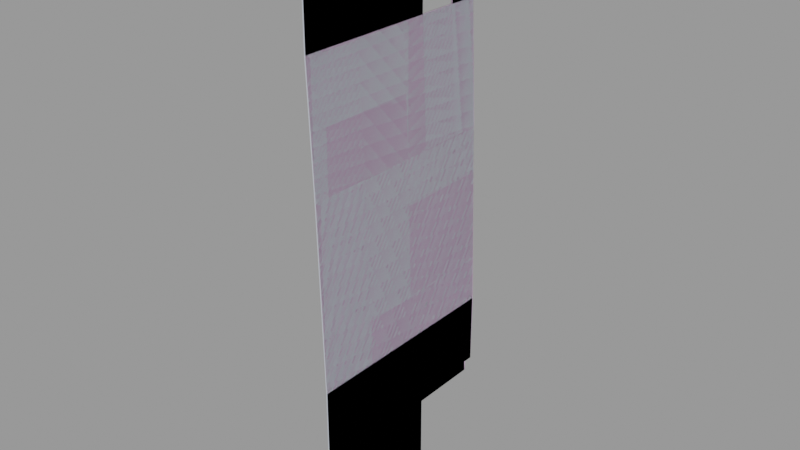 # Source: barn_tower001b.blend  (saved by Blender 2.92.15; exported with 4.5.12 LTS)
import bpy
from mathutils import Matrix  # noqa: F401  (used for matrix-valued properties, if any)

bpy.ops.wm.read_factory_settings(use_empty=True)
scene = bpy.context.scene
scene.name = 'barn_tower001b.qc'

# ---- collections
col_barn_tower001b = bpy.data.collections.new('barn_tower001b'); scene.collection.children.link(col_barn_tower001b)

# ---- materials (node trees are filled in below, after node groups)
mat_grain_elevator_facade_14b = bpy.data.materials.new('grain_elevator_facade_14b')
mat_grain_elevator_facade_14b.use_transparent_shadow = False
mat_grain_elevator_facade_14b.diffuse_color = (0.6099, 0.6505, 0.7317, 1.0)
mat_phy = bpy.data.materials.new('  phy')
mat_phy.use_transparent_shadow = False
mat_phy.diffuse_color = (0.6038, 0.4325, 0.6184, 1.0)

# ---- material node trees

# ---- meshes
me_barn_tower001b_reference = bpy.data.meshes.new('barn_tower001b_reference')
me_barn_tower001b_reference.from_pydata([(140.0, 168.0, -448.0), (148.0, 168.0, -448.0), (140.0, 58.0, -448.0), (148.0, 58.0, -448.0), (145.9, 168.0, -376.0), (146.0, 168.0, -432.0), (146.0, 56.01, -432.0), (145.8, 168.0, -320.0), (145.9, 56.01, -320.0), (143.9, 168.0, -248.0), (145.9, 56.01, -376.0), (146.0, 0.009056, -432.0), (146.0, 0.009054, -376.0), (146.0, -55.99, -432.0), (146.0, -55.99, -376.0), (146.0, -103.0, -432.0), (146.0, -103.0, -376.0), (146.0, -150.0, -432.0), (146.0, -150.0, -376.0), (146.0, -150.0, -320.0), (146.0, -103.0, -320.0), (138.0, -150.0, -32.0), (138.0, -103.0, -32.0), (146.0, -55.99, -320.0), (138.0, -55.99, -32.0), (145.9, 0.009051, -320.0), (138.0, 72.0, -32.0), (141.9, 168.0, -176.0), (138.0, 136.0, -32.0), (138.0, 168.0, -32.0), (132.0, 136.0, 320.0), (132.0, 72.0, 320.0), (132.0, 72.0, 256.0), (132.0, 136.0, 256.0), (132.0, 184.0, 264.0), (132.0, 184.0, 160.0), (132.0, 136.0, 160.0), (132.0, 32.84, 320.0), (132.0, 168.0, 320.0), (132.0, 184.0, 308.0), (132.0, 184.0, 320.0), (132.0, 32.84, 160.0), (132.0, 72.0, 160.0), (132.0, 32.84, 256.7), (132.0, -55.99, 258.3), (132.0, -55.99, 320.0), (132.0, -126.5, 259.6), (132.0, -126.5, 320.0), (132.0, -143.0, 259.9), (132.0, -143.0, 320.0), (132.0, -152.0, 260.0), (132.0, -152.0, 320.0), (132.0, -55.99, 160.0), (132.0, -126.5, 160.0), (132.0, -143.0, 160.0), (132.0, -152.0, 160.0), (130.1, 168.0, 160.0), (134.0, 168.0, 64.0), (130.0, 136.0, 160.0), (130.0, 72.0, 160.0), (130.0, -55.99, 160.0), (130.0, -103.0, 160.0), (130.0, -150.0, 160.0), (148.0, -55.99, -512.0), (148.0, -55.99, -480.0), (148.0, -126.5, -480.0), (148.0, 32.84, -512.0), (148.0, 32.84, -480.0), (148.0, -152.0, -448.0), (148.0, -152.0, -480.0), (148.0, -143.0, -448.0), (148.0, -143.0, -480.0), (148.0, -126.5, -448.0), (148.0, -55.99, -448.0), (148.0, 32.84, -448.0), (148.0, 58.0, -480.0), (148.0, 58.0, -512.0), (148.0, 58.0, -544.0), (148.0, 32.84, -544.0), (148.0, 58.0, -576.0), (148.0, 32.84, -576.0), (148.0, -55.99, -544.0), (148.0, -55.99, -576.0), (148.0, -152.0, -512.0), (148.0, -126.5, -544.0), (148.0, -126.5, -576.0), (148.0, -143.0, -576.0), (148.0, -143.0, -544.0), (148.0, -152.0, -576.0), (148.0, -152.0, -544.0), (148.0, -143.0, -512.0), (148.0, -126.5, -512.0), (140.0, -135.6, -448.0), (140.0, -144.0, -448.0), (140.0, -144.0, -432.0), (140.0, -135.6, -432.0), (140.0, -120.5, -448.0), (140.0, -120.5, -432.0), (140.0, -98.99, -448.0), (140.0, -98.99, -432.0), (140.0, -55.99, -448.0), (140.0, -55.99, -432.0), (140.0, -11.57, -448.0), (140.0, -11.57, -432.0), (140.0, 32.84, -448.0), (140.0, 0.009057, -432.0), (140.0, 32.84, -432.0), (140.0, 58.0, -432.0), (140.0, 168.0, -432.0), (140.0, -98.99, -480.0), (140.0, -144.0, -480.0), (140.0, -135.6, -480.0), (140.0, -120.5, -480.0), (140.0, -120.5, -512.0), (140.0, -98.99, -512.0), (140.0, -120.5, -544.0), (140.0, -98.99, -544.0), (140.0, -120.5, -576.0), (140.0, -98.99, -576.0), (140.0, -55.99, -544.0), (140.0, -55.99, -576.0), (140.0, -11.57, -576.0), (140.0, -11.57, -544.0), (140.0, 32.84, -576.0), (140.0, 32.84, -544.0), (140.0, -144.0, -512.0), (140.0, -135.6, -512.0), (140.0, -135.6, -544.0), (140.0, -135.6, -576.0), (140.0, -144.0, -544.0), (140.0, -144.0, -576.0), (140.0, 58.0, -576.0), (140.0, 58.0, -544.0), (140.0, 58.0, -512.0), (140.0, 32.84, -512.0), (140.0, 58.0, -480.0), (140.0, 32.84, -480.0), (140.0, -11.57, -480.0), (140.0, -55.99, -480.0), (140.0, -55.99, -512.0), (140.0, -11.57, -512.0), (148.0, -55.99, -432.0), (148.0, -55.99, -379.0), (148.0, -103.0, -432.0), (148.0, -11.57, -432.0), (148.0, 32.84, -379.0), (148.0, 32.84, -432.0), (148.0, 58.0, -432.0), (148.0, 184.0, -379.0), (148.0, 168.0, -432.0), (148.0, 184.0, -432.0), (148.0, 184.0, -320.0), (148.0, 32.84, -320.0), (148.0, -126.5, -432.0), (148.0, -126.5, -379.0), (148.0, -143.0, -432.0), (148.0, -55.99, -320.0), (146.0, 32.84, -248.0), (146.0, 184.0, -248.0), (142.0, 184.0, -104.0), (142.0, 32.84, -104.0), (140.0, 136.0, -32.0), (140.0, 72.0, -32.0), (140.0, 32.84, -32.0), (142.0, -55.99, -104.0), (140.0, -55.99, -32.0), (142.0, -126.5, -104.0), (140.0, -126.5, -32.0), (142.0, -143.0, -104.0), (140.0, 184.0, -32.0), (140.0, -143.0, -32.0), (140.0, -152.0, -32.0), (142.0, -152.0, -104.0), (146.0, -152.0, -248.0), (146.0, -143.0, -248.0), (148.0, -152.0, -320.0), (148.0, -143.0, -320.0), (148.0, -143.0, -379.0), (148.0, -126.5, -320.0), (146.0, -55.99, -248.0), (146.0, -126.5, -248.0), (148.0, -152.0, -432.0), (148.0, -152.0, -379.0), (130.0, 72.0, 256.0), (130.0, 72.0, 264.0), (130.0, 136.0, 256.0), (130.0, 136.0, 264.0), (130.0, 136.0, 308.0), (130.0, 72.0, 308.0), (130.0, -55.99, 264.0), (130.0, -55.99, 308.0), (130.0, -55.99, 320.0), (130.0, 72.0, 320.0), (130.0, 136.0, 320.0), (130.0, 168.0, 320.0), (130.0, 168.0, 308.0), (130.0, 168.0, 264.0), (130.0, 168.0, 256.0), (130.0, -103.0, 320.0), (130.0, -55.99, 256.0), (130.0, -103.0, 256.0), (130.0, -103.0, 264.0), (130.0, -103.0, 308.0), (130.0, -150.0, 320.0), (130.0, -150.0, 308.0), (130.0, -150.0, 264.0), (130.0, -150.0, 256.0), (136.0, 184.0, 64.0), (136.0, -152.0, 64.0), (136.0, -143.0, 64.0), (136.0, -126.5, 64.0), (136.0, -55.99, 64.0), (136.0, 32.84, 64.0), (136.0, 72.0, 64.0), (136.0, 136.0, 64.0)], [], [(0, 1, 2), (1, 3, 2), (4, 5, 6), (7, 8, 9), (7, 4, 8), (4, 10, 8), (10, 4, 6), (10, 6, 11), (12, 10, 11), (12, 11, 13), (14, 12, 13), (14, 13, 15), (16, 14, 15), (16, 15, 17), (18, 16, 17), (16, 18, 19), (20, 16, 19), (20, 19, 21), (22, 20, 21), (23, 20, 22), (24, 23, 22), (8, 10, 25), (10, 12, 25), (25, 12, 23), (12, 14, 23), (23, 14, 20), (14, 16, 20), (23, 24, 25), (24, 26, 25), (25, 26, 8), (8, 26, 9), (9, 26, 27), (27, 26, 28), (29, 27, 28), (30, 31, 32), (33, 30, 32), (33, 34, 30), (34, 33, 35), (33, 36, 35), (31, 37, 32), (30, 34, 38), (38, 34, 39), (40, 38, 39), (32, 41, 42), (43, 41, 32), (37, 43, 32), (43, 37, 44), (37, 45, 44), (44, 45, 46), (45, 47, 46), (46, 47, 48), (47, 49, 48), (48, 49, 50), (49, 51, 50), (41, 43, 52), (43, 44, 52), (52, 44, 53), (44, 46, 53), (53, 46, 54), (46, 48, 54), (54, 48, 55), (48, 50, 55), (56, 57, 58), (29, 58, 57), (28, 58, 29), (58, 28, 59), (28, 26, 59), (59, 26, 60), (26, 24, 60), (60, 24, 61), (24, 22, 61), (61, 22, 62), (22, 21, 62), (63, 64, 65), (63, 66, 64), (66, 67, 64), (68, 69, 70), (69, 71, 70), (70, 71, 72), (71, 65, 72), (73, 72, 65), (64, 73, 65), (74, 73, 64), (67, 74, 64), (74, 67, 3), (67, 75, 3), (67, 66, 75), (66, 76, 75), (76, 66, 77), (66, 78, 77), (77, 78, 79), (78, 80, 79), (80, 78, 81), (82, 80, 81), (69, 83, 71), (82, 81, 84), (85, 82, 84), (85, 84, 86), (84, 87, 86), (86, 87, 88), (87, 89, 88), (89, 87, 83), (87, 90, 83), (83, 90, 71), (71, 90, 65), (90, 91, 65), (91, 63, 65), (63, 91, 84), (81, 63, 84), (66, 63, 81), (78, 66, 81), (87, 84, 90), (84, 91, 90), (92, 93, 94), (95, 92, 94), (96, 92, 95), (97, 96, 95), (98, 96, 97), (99, 98, 97), (100, 98, 99), (101, 100, 99), (102, 100, 101), (103, 102, 101), (102, 103, 104), (104, 103, 105), (106, 104, 105), (2, 104, 106), (107, 2, 106), (2, 107, 108), (0, 2, 108), (98, 100, 109), (93, 92, 110), (92, 111, 110), (92, 96, 111), (96, 112, 111), (96, 98, 112), (98, 109, 112), (112, 109, 113), (109, 114, 113), (113, 114, 115), (114, 116, 115), (115, 116, 117), (116, 118, 117), (116, 119, 118), (119, 120, 118), (120, 119, 121), (119, 122, 121), (121, 122, 123), (122, 124, 123), (110, 111, 125), (111, 126, 125), (111, 112, 126), (112, 113, 126), (126, 113, 127), (113, 115, 127), (127, 115, 128), (115, 117, 128), (125, 126, 129), (126, 127, 129), (129, 127, 130), (127, 128, 130), (123, 124, 131), (124, 132, 131), (132, 124, 133), (124, 134, 133), (133, 134, 135), (134, 136, 135), (135, 136, 2), (136, 104, 2), (136, 137, 104), (137, 102, 104), (102, 137, 100), (137, 138, 100), (100, 138, 109), (109, 138, 114), (138, 139, 114), (114, 139, 116), (139, 119, 116), (119, 139, 140), (122, 119, 140), (122, 140, 134), (124, 122, 134), (134, 140, 136), (140, 137, 136), (137, 140, 138), (140, 139, 138), (141, 142, 143), (144, 142, 141), (145, 142, 144), (146, 145, 144), (147, 145, 146), (145, 147, 148), (148, 147, 149), (148, 149, 150), (151, 152, 148), (152, 145, 148), (145, 152, 142), (153, 154, 155), (143, 154, 153), (142, 154, 143), (142, 156, 154), (152, 156, 142), (152, 157, 156), (157, 152, 151), (158, 157, 151), (158, 159, 157), (159, 160, 157), (159, 161, 160), (161, 162, 160), (162, 163, 160), (160, 163, 164), (163, 165, 164), (164, 165, 166), (165, 167, 166), (168, 166, 167), (169, 161, 159), (170, 168, 167), (168, 170, 171), (172, 168, 171), (172, 173, 168), (173, 174, 168), (174, 173, 175), (176, 174, 175), (177, 176, 175), (176, 177, 178), (177, 154, 178), (156, 178, 154), (156, 179, 178), (157, 179, 156), (157, 160, 179), (160, 164, 179), (179, 164, 180), (164, 166, 180), (180, 166, 168), (174, 180, 168), (180, 174, 176), (178, 180, 176), (179, 180, 178), (154, 177, 155), (155, 177, 181), (177, 182, 181), (182, 177, 175), (183, 184, 185), (184, 186, 185), (186, 184, 187), (184, 188, 187), (189, 190, 184), (190, 188, 184), (188, 190, 191), (192, 188, 191), (188, 192, 193), (187, 188, 193), (193, 194, 187), (194, 195, 187), (187, 195, 186), (195, 196, 186), (186, 196, 185), (196, 197, 185), (185, 197, 58), (197, 56, 58), (191, 190, 198), (189, 199, 200), (201, 189, 200), (190, 189, 201), (202, 190, 201), (190, 202, 198), (198, 202, 203), (202, 204, 203), (204, 202, 205), (202, 201, 205), (205, 201, 206), (201, 200, 206), (206, 200, 62), (200, 61, 62), (200, 199, 61), (199, 60, 61), (60, 199, 59), (199, 183, 59), (199, 189, 183), (189, 184, 183), (35, 36, 207), (55, 208, 54), (208, 209, 54), (54, 209, 53), (209, 210, 53), (52, 53, 210), (211, 52, 210), (41, 52, 211), (212, 41, 211), (41, 212, 42), (212, 213, 42), (42, 213, 36), (213, 214, 36), (36, 214, 207), (207, 214, 169), (214, 161, 169), (214, 213, 161), (213, 162, 161), (213, 212, 162), (212, 163, 162), (163, 212, 165), (212, 211, 165), (165, 211, 167), (211, 210, 167), (167, 210, 170), (210, 209, 170), (170, 209, 171), (209, 208, 171), (5, 108, 107), (6, 5, 107), (107, 106, 6), (6, 106, 11), (106, 105, 11), (105, 103, 11), (11, 103, 101), (13, 11, 101), (13, 101, 99), (15, 13, 99), (15, 99, 97), (95, 15, 97), (94, 15, 95), (17, 15, 94), (3, 75, 2), (75, 135, 2), (75, 76, 135), (76, 133, 135), (133, 76, 132), (76, 77, 132), (132, 77, 131), (77, 79, 131), (149, 147, 1), (147, 3, 1), (3, 147, 74), (147, 146, 74), (74, 146, 73), (146, 144, 73), (144, 141, 73), (73, 141, 72), (141, 143, 72), (143, 153, 72), (72, 153, 70), (153, 155, 70), (155, 181, 70), (70, 181, 68)])
me_barn_tower001b_reference.polygons.foreach_set('use_smooth', [True] * 344)
_k = set([(0, 2), (1, 2), (1, 3), (2, 3), (2, 135), (3, 75), (5, 6), (6, 11), (11, 13), (13, 15), (15, 17), (28, 58), (56, 58), (75, 76), (76, 77), (77, 79), (77, 131), (78, 79), (92, 94), (94, 95), (95, 97), (97, 99), (99, 101), (101, 103), (103, 105), (105, 106), (106, 107), (107, 108), (131, 132), (132, 133), (133, 135)])
me_barn_tower001b_reference.attributes.new('sharp_edge', 'BOOLEAN', 'EDGE').data.foreach_set('value', [ (min(e.vertices), max(e.vertices)) in _k for e in me_barn_tower001b_reference.edges])
_uv = me_barn_tower001b_reference.uv_layers.new(name='UVMap')
_uv.uv.foreach_set('vector', [10.0, -7.5, 10.0, -8.0, 3.0, -7.5, 10.0, -8.0, 3.0, -8.0, 3.0, -7.5, -0.5, -0.7188, -0.5, -0.9375, -0.06252, -0.9375, -0.5, -0.5, -0.06252, -0.5, -0.5, -0.2188, -0.5, -0.5, -0.5, -0.7188, -0.06252, -0.5, -0.5, -0.7188, -0.06252, -0.7188, -0.06252, -0.5, -0.06252, -0.7188, -0.5, -0.7188, -0.06252, -0.9375, -0.06252, -0.7188, -0.06252, -0.9375, 0.1562, -0.9375, 0.1562, -0.7188, -0.06252, -0.7188, 0.1562, -0.9375, 0.1562, -0.7188, 0.1562, -0.9375, 0.375, -0.9375, 0.375, -0.7188, 0.1562, -0.7188, 0.375, -0.9375, 0.375, -0.7188, 0.375, -0.9375, 0.5586, -0.9375, 0.5586, -0.7188, 0.375, -0.7188, 0.5586, -0.9375, 0.5586, -0.7188, 0.5586, -0.9375, 0.7422, -0.9375, 0.7422, -0.7188, 0.5586, -0.7188, 0.7422, -0.9375, 0.5586, -0.7188, 0.7422, -0.7188, 0.7422, -0.5, 0.5586, -0.5, 0.5586, -0.7188, 0.7422, -0.5, 0.5586, -0.5, 0.7422, -0.5, 0.7422, 0.625, 0.5586, 0.625, 0.5586, -0.5, 0.7422, 0.625, 0.375, -0.5, 0.5586, -0.5, 0.5586, 0.625, 0.375, 0.625, 0.375, -0.5, 0.5586, 0.625, -0.06252, -0.5, -0.06252, -0.7188, 0.1562, -0.5, -0.06252, -0.7188, 0.1562, -0.7188, 0.1562, -0.5, 0.1562, -0.5, 0.1562, -0.7188, 0.375, -0.5, 0.1562, -0.7188, 0.375, -0.7188, 0.375, -0.5, 0.375, -0.5, 0.375, -0.7188, 0.5586, -0.5, 0.375, -0.7188, 0.5586, -0.7188, 0.5586, -0.5, 0.375, -0.5, 0.375, 0.625, 0.1562, -0.5, 0.375, 0.625, -0.125, 0.625, 0.1562, -0.5, 0.1562, -0.5, -0.125, 0.625, -0.06252, -0.5, -0.06252, -0.5, -0.125, 0.625, -0.5, -0.2188, -0.5, -0.2188, -0.125, 0.625, -0.5, 0.0625, -0.5, 0.0625, -0.125, 0.625, -0.375, 0.625, -0.5, 0.625, -0.5, 0.0625, -0.375, 0.625, -0.375, 1.688, -0.125, 1.688, -0.125, 1.445, -0.375, 1.438, -0.375, 1.688, -0.125, 1.445, -0.375, 1.438, -0.5625, 1.469, -0.375, 1.688, -0.5625, 1.469, -0.375, 1.438, -0.5625, 1.062, -0.375, 1.438, -0.375, 1.062, -0.5625, 1.062, -0.125, 1.688, 0.02796, 1.688, -0.125, 1.445, -0.375, 1.688, -0.5625, 1.469, -0.5, 1.688, -0.5, 1.688, -0.5625, 1.469, -0.5625, 1.641, -0.5625, 1.688, -0.5, 1.688, -0.5625, 1.641, -0.125, 1.445, 0.02796, 1.062, -0.125, 1.062, 0.02796, 1.447, 0.02796, 1.062, -0.125, 1.445, 0.02796, 1.688, 0.02796, 1.447, -0.125, 1.445, 0.02796, 1.447, 0.02796, 1.688, 0.375, 1.45, 0.02796, 1.688, 0.375, 1.688, 0.375, 1.45, 0.375, 1.45, 0.375, 1.688, 0.6504, 1.452, 0.375, 1.688, 0.6504, 1.688, 0.6504, 1.452, 0.6504, 1.452, 0.6504, 1.688, 0.7147, 1.453, 0.6504, 1.688, 0.7147, 1.688, 0.7147, 1.453, 0.7147, 1.453, 0.7147, 1.688, 0.7422, 1.453, 0.7147, 1.688, 0.7422, 1.688, 0.7422, 1.453, 0.02796, 1.062, 0.02796, 1.447, 0.375, 1.062, 0.02796, 1.447, 0.375, 1.45, 0.375, 1.062, 0.375, 1.062, 0.375, 1.45, 0.6504, 1.062, 0.375, 1.45, 0.6504, 1.452, 0.6504, 1.062, 0.6504, 1.062, 0.6504, 1.452, 0.7147, 1.062, 0.6504, 1.452, 0.7147, 1.453, 0.7147, 1.062, 0.7147, 1.062, 0.7147, 1.453, 0.7422, 1.062, 0.7147, 1.453, 0.7422, 1.453, 0.7422, 1.062, -0.5, 0.8125, -0.5, 0.4375, -0.375, 0.8125, -0.5, 0.0625, -0.375, 0.8125, -0.5, 0.4375, -0.375, 0.0625, -0.375, 0.8125, -0.5, 0.0625, -0.375, 0.8125, -0.375, 0.0625, -0.125, 0.8125, -0.375, 0.0625, -0.125, 0.0625, -0.125, 0.8125, -0.125, 0.8125, -0.125, 0.0625, 0.375, 0.8125, -0.125, 0.0625, 0.375, 0.0625, 0.375, 0.8125, 0.375, 0.8125, 0.375, 0.0625, 0.5586, 0.8125, 0.375, 0.0625, 0.5586, 0.0625, 0.5586, 0.8125, 0.5586, 0.8125, 0.5586, 0.0625, 0.7422, 0.8125, 0.5586, 0.0625, 0.7422, 0.0625, 0.7422, 0.8125, -0.6172, -1.75, -0.6172, -1.625, -0.3418, -1.625, -0.6172, -1.75, -0.9642, -1.75, -0.6172, -1.625, -0.9642, -1.75, -0.9642, -1.625, -0.6172, -1.625, -0.25, -1.5, -0.25, -1.625, -0.2775, -1.5, -0.25, -1.625, -0.2775, -1.625, -0.2775, -1.5, -0.2775, -1.5, -0.2775, -1.625, -0.3418, -1.5, -0.2775, -1.625, -0.3418, -1.625, -0.3418, -1.5, -0.6172, -1.5, -0.3418, -1.5, -0.3418, -1.625, -0.6172, -1.625, -0.6172, -1.5, -0.3418, -1.625, -0.9642, -1.5, -0.6172, -1.5, -0.6172, -1.625, -0.9642, -1.625, -0.9642, -1.5, -0.6172, -1.625, -0.9642, -1.5, -0.9642, -1.625, -1.062, -1.5, -0.9642, -1.625, -1.062, -1.625, -1.062, -1.5, -0.9642, -1.625, -0.9642, -1.75, -1.062, -1.625, -0.9642, -1.75, -1.062, -1.75, -1.062, -1.625, -1.062, -1.75, -0.9642, -1.75, -1.062, -1.875, -0.9642, -1.75, -0.9642, -1.875, -1.062, -1.875, -1.062, -1.875, -0.9642, -1.875, -1.062, -2.0, -0.9642, -1.875, -0.9642, -2.0, -1.062, -2.0, -0.9642, -2.0, -0.9642, -1.875, -0.6172, -1.875, -0.6172, -2.0, -0.9642, -2.0, -0.6172, -1.875, -0.25, -1.625, -0.25, -1.75, -0.2775, -1.625, -0.6172, -2.0, -0.6172, -1.875, -0.3418, -1.875, -0.3418, -2.0, -0.6172, -2.0, -0.3418, -1.875, -0.3418, -2.0, -0.3418, -1.875, -0.2775, -2.0, -0.3418, -1.875, -0.2775, -1.875, -0.2775, -2.0, -0.2775, -2.0, -0.2775, -1.875, -0.25, -2.0, -0.2775, -1.875, -0.25, -1.875, -0.25, -2.0, -0.25, -1.875, -0.2775, -1.875, -0.25, -1.75, -0.2775, -1.875, -0.2775, -1.75, -0.25, -1.75, -0.25, -1.75, -0.2775, -1.75, -0.2775, -1.625, -0.2775, -1.625, -0.2775, -1.75, -0.3418, -1.625, -0.2775, -1.75, -0.3418, -1.75, -0.3418, -1.625, -0.3418, -1.75, -0.6172, -1.75, -0.3418, -1.625, -0.6172, -1.75, -0.3418, -1.75, -0.3418, -1.875, -0.6172, -1.875, -0.6172, -1.75, -0.3418, -1.875, -0.9642, -1.75, -0.6172, -1.75, -0.6172, -1.875, -0.9642, -1.875, -0.9642, -1.75, -0.6172, -1.875, -0.2775, -1.875, -0.3418, -1.875, -0.2775, -1.75, -0.3418, -1.875, -0.3418, -1.75, -0.2775, -1.75, 0.3064, -1.75, 0.2812, -1.75, 0.2812, -1.688, 0.3064, -1.688, 0.3064, -1.75, 0.2812, -1.688, 0.3652, -1.75, 0.3064, -1.75, 0.3064, -1.688, 0.3652, -1.688, 0.3652, -1.75, 0.3064, -1.688, 0.4492, -1.75, 0.3652, -1.75, 0.3652, -1.688, 0.4492, -1.688, 0.4492, -1.75, 0.3652, -1.688, 0.6172, -1.75, 0.4492, -1.75, 0.4492, -1.688, 0.6172, -1.688, 0.6172, -1.75, 0.4492, -1.688, 0.7907, -1.75, 0.6172, -1.75, 0.6172, -1.688, 0.7907, -1.688, 0.7907, -1.75, 0.6172, -1.688, 0.7907, -1.75, 0.7907, -1.688, 0.9642, -1.75, 0.9642, -1.75, 0.7907, -1.688, 0.836, -1.688, 0.9642, -1.688, 0.9642, -1.75, 0.836, -1.688, 1.062, -1.75, 0.9642, -1.75, 0.9642, -1.688, 1.062, -1.688, 1.062, -1.75, 0.9642, -1.688, 1.062, -1.75, 1.062, -1.688, 1.5, -1.688, 1.5, -1.75, 1.062, -1.75, 1.5, -1.688, -0.1984, -1.5, -0.3666, -1.5, -0.1984, -1.625, -0.03014, -1.5, -0.05536, -1.5, -0.03014, -1.625, -0.05536, -1.5, -0.05536, -1.625, -0.03014, -1.625, -0.05536, -1.5, -0.1143, -1.5, -0.05536, -1.625, -0.1143, -1.5, -0.1143, -1.625, -0.05536, -1.625, -0.1143, -1.5, -0.1984, -1.5, -0.1143, -1.625, -0.1984, -1.5, -0.1984, -1.625, -0.1143, -1.625, -0.1143, -1.625, -0.1984, -1.625, -0.1143, -1.75, -0.1984, -1.625, -0.1984, -1.75, -0.1143, -1.75, -0.1143, -1.75, -0.1984, -1.75, -0.1143, -1.875, -0.1984, -1.75, -0.1984, -1.875, -0.1143, -1.875, -0.1143, -1.875, -0.1984, -1.875, -0.1143, -2.0, -0.1984, -1.875, -0.1984, -2.0, -0.1143, -2.0, -0.1984, -1.875, -0.3666, -1.875, -0.1984, -2.0, -0.3666, -1.875, -0.3666, -2.0, -0.1984, -2.0, -0.3666, -2.0, -0.3666, -1.875, -0.5403, -2.0, -0.3666, -1.875, -0.5403, -1.875, -0.5403, -2.0, -0.5403, -2.0, -0.5403, -1.875, -0.7141, -2.0, -0.5403, -1.875, -0.7141, -1.875, -0.7141, -2.0, -0.03014, -1.625, -0.05536, -1.625, -0.03014, -1.75, -0.05536, -1.625, -0.05536, -1.75, -0.03014, -1.75, -0.05536, -1.625, -0.1143, -1.625, -0.05536, -1.75, -0.1143, -1.625, -0.1143, -1.75, -0.05536, -1.75, -0.05536, -1.75, -0.1143, -1.75, -0.05536, -1.875, -0.1143, -1.75, -0.1143, -1.875, -0.05536, -1.875, -0.05536, -1.875, -0.1143, -1.875, -0.05536, -2.0, -0.1143, -1.875, -0.1143, -2.0, -0.05536, -2.0, -0.03014, -1.75, -0.05536, -1.75, -0.03014, -1.875, -0.05536, -1.75, -0.05536, -1.875, -0.03014, -1.875, -0.03014, -1.875, -0.05536, -1.875, -0.03014, -2.0, -0.05536, -1.875, -0.05536, -2.0, -0.03014, -2.0, -0.7141, -2.0, -0.7141, -1.875, -0.8125, -2.0, -0.7141, -1.875, -0.8125, -1.875, -0.8125, -2.0, -0.8125, -1.875, -0.7141, -1.875, -0.8125, -1.75, -0.7141, -1.875, -0.7141, -1.75, -0.8125, -1.75, -0.8125, -1.75, -0.7141, -1.75, -0.8125, -1.625, -0.7141, -1.75, -0.7141, -1.625, -0.8125, -1.625, -0.8125, -1.625, -0.7141, -1.625, -0.8125, -1.5, -0.7141, -1.625, -0.7141, -1.5, -0.8125, -1.5, -0.7141, -1.625, -0.5403, -1.625, -0.7141, -1.5, -0.5403, -1.625, -0.5403, -1.5, -0.7141, -1.5, -0.5403, -1.5, -0.5403, -1.625, -0.3666, -1.5, -0.5403, -1.625, -0.3666, -1.625, -0.3666, -1.5, -0.3666, -1.5, -0.3666, -1.625, -0.1984, -1.625, -0.1984, -1.625, -0.3666, -1.625, -0.1984, -1.75, -0.3666, -1.625, -0.3666, -1.75, -0.1984, -1.75, -0.1984, -1.75, -0.3666, -1.75, -0.1984, -1.875, -0.3666, -1.75, -0.3666, -1.875, -0.1984, -1.875, -0.3666, -1.875, -0.3666, -1.75, -0.5403, -1.75, -0.5403, -1.875, -0.3666, -1.875, -0.5403, -1.75, -0.5403, -1.875, -0.5403, -1.75, -0.7141, -1.75, -0.7141, -1.875, -0.5403, -1.875, -0.7141, -1.75, -0.7141, -1.75, -0.5403, -1.75, -0.7141, -1.625, -0.5403, -1.75, -0.5403, -1.625, -0.7141, -1.625, -0.5403, -1.625, -0.5403, -1.75, -0.3666, -1.625, -0.5403, -1.75, -0.3666, -1.75, -0.3666, -1.625, 0.375, -0.9375, 0.375, -0.7304, 0.5586, -0.9375, 0.2015, -0.9375, 0.375, -0.7304, 0.375, -0.9375, 0.02796, -0.7304, 0.375, -0.7304, 0.2015, -0.9375, 0.02796, -0.9375, 0.02796, -0.7304, 0.2015, -0.9375, -0.07031, -0.9375, 0.02796, -0.7304, 0.02796, -0.9375, 0.02796, -0.7304, -0.07031, -0.9375, -0.5625, -0.7304, -0.5625, -0.7304, -0.07031, -0.9375, -0.5, -0.9375, -0.5625, -0.7304, -0.5, -0.9375, -0.5625, -0.9375, -0.5625, -0.5, 0.02796, -0.5, -0.5625, -0.7304, 0.02796, -0.5, 0.02796, -0.7304, -0.5625, -0.7304, 0.02796, -0.7304, 0.02796, -0.5, 0.375, -0.7304, 0.6504, -0.9375, 0.6504, -0.7304, 0.7147, -0.9375, 0.5586, -0.9375, 0.6504, -0.7304, 0.6504, -0.9375, 0.375, -0.7304, 0.6504, -0.7304, 0.5586, -0.9375, 0.375, -0.7304, 0.375, -0.5, 0.6504, -0.7304, 0.02796, -0.5, 0.375, -0.5, 0.375, -0.7304, 0.02796, -0.5, 0.02796, -0.2188, 0.375, -0.5, 0.02796, -0.2188, 0.02796, -0.5, -0.5625, -0.5, -0.5625, -0.2188, 0.02796, -0.2188, -0.5625, -0.5, -0.5625, -0.2188, -0.5625, 0.3438, 0.02796, -0.2188, -0.5625, 0.3438, 0.02796, 0.3438, 0.02796, -0.2188, -0.5625, 0.3438, -0.375, 0.625, 0.02796, 0.3438, -0.375, 0.625, -0.125, 0.625, 0.02796, 0.3438, -0.125, 0.625, 0.02796, 0.625, 0.02796, 0.3438, 0.02796, 0.3438, 0.02796, 0.625, 0.375, 0.3438, 0.02796, 0.625, 0.375, 0.625, 0.375, 0.3438, 0.375, 0.3438, 0.375, 0.625, 0.6504, 0.3438, 0.375, 0.625, 0.6504, 0.625, 0.6504, 0.3438, 0.7147, 0.3438, 0.6504, 0.3438, 0.6504, 0.625, -0.5625, 0.625, -0.375, 0.625, -0.5625, 0.3438, 0.7147, 0.625, 0.7147, 0.3438, 0.6504, 0.625, 0.7147, 0.3438, 0.7147, 0.625, 0.7422, 0.625, 0.7422, 0.3438, 0.7147, 0.3438, 0.7422, 0.625, 0.7422, 0.3438, 0.7422, -0.2188, 0.7147, 0.3438, 0.7422, -0.2188, 0.7147, -0.2188, 0.7147, 0.3438, 0.7147, -0.2188, 0.7422, -0.2188, 0.7422, -0.5, 0.7147, -0.5, 0.7147, -0.2188, 0.7422, -0.5, 0.7147, -0.7304, 0.7147, -0.5, 0.7422, -0.5, 0.7147, -0.5, 0.7147, -0.7304, 0.6504, -0.5, 0.7147, -0.7304, 0.6504, -0.7304, 0.6504, -0.5, 0.375, -0.5, 0.6504, -0.5, 0.6504, -0.7304, 0.375, -0.5, 0.375, -0.2188, 0.6504, -0.5, 0.02796, -0.2188, 0.375, -0.2188, 0.375, -0.5, 0.02796, -0.2188, 0.02796, 0.3438, 0.375, -0.2188, 0.02796, 0.3438, 0.375, 0.3438, 0.375, -0.2188, 0.375, -0.2188, 0.375, 0.3438, 0.6504, -0.2188, 0.375, 0.3438, 0.6504, 0.3438, 0.6504, -0.2188, 0.6504, -0.2188, 0.6504, 0.3438, 0.7147, 0.3438, 0.7147, -0.2188, 0.6504, -0.2188, 0.7147, 0.3438, 0.6504, -0.2188, 0.7147, -0.2188, 0.7147, -0.5, 0.6504, -0.5, 0.6504, -0.2188, 0.7147, -0.5, 0.375, -0.2188, 0.6504, -0.2188, 0.6504, -0.5, 0.6504, -0.7304, 0.7147, -0.7304, 0.7147, -0.9375, 0.7147, -0.9375, 0.7147, -0.7304, 0.7422, -0.9375, 0.7147, -0.7304, 0.7422, -0.7304, 0.7422, -0.9375, 0.7422, -0.7304, 0.7147, -0.7304, 0.7422, -0.5, -0.125, 1.438, -0.125, 1.469, -0.375, 1.438, -0.125, 1.469, -0.375, 1.469, -0.375, 1.438, -0.375, 1.469, -0.125, 1.469, -0.375, 1.641, -0.125, 1.469, -0.125, 1.641, -0.375, 1.641, 0.375, 1.469, 0.375, 1.641, -0.125, 1.469, 0.375, 1.641, -0.125, 1.641, -0.125, 1.469, -0.125, 1.641, 0.375, 1.641, 0.375, 1.688, -0.125, 1.688, -0.125, 1.641, 0.375, 1.688, -0.125, 1.641, -0.125, 1.688, -0.375, 1.688, -0.375, 1.641, -0.125, 1.641, -0.375, 1.688, -0.375, 1.688, -0.5, 1.688, -0.375, 1.641, -0.5, 1.688, -0.5, 1.641, -0.375, 1.641, -0.375, 1.641, -0.5, 1.641, -0.375, 1.469, -0.5, 1.641, -0.5, 1.469, -0.375, 1.469, -0.375, 1.469, -0.5, 1.469, -0.375, 1.438, -0.5, 1.469, -0.5, 1.438, -0.375, 1.438, -0.375, 1.438, -0.5, 1.438, -0.375, 1.062, -0.5, 1.438, -0.5, 1.062, -0.375, 1.062, 0.375, 1.688, 0.375, 1.641, 0.5586, 1.688, 0.375, 1.469, 0.375, 1.438, 0.5586, 1.438, 0.5586, 1.469, 0.375, 1.469, 0.5586, 1.438, 0.375, 1.641, 0.375, 1.469, 0.5586, 1.469, 0.5586, 1.641, 0.375, 1.641, 0.5586, 1.469, 0.375, 1.641, 0.5586, 1.641, 0.5586, 1.688, 0.5586, 1.688, 0.5586, 1.641, 0.7422, 1.688, 0.5586, 1.641, 0.7422, 1.641, 0.7422, 1.688, 0.7422, 1.641, 0.5586, 1.641, 0.7422, 1.469, 0.5586, 1.641, 0.5586, 1.469, 0.7422, 1.469, 0.7422, 1.469, 0.5586, 1.469, 0.7422, 1.438, 0.5586, 1.469, 0.5586, 1.438, 0.7422, 1.438, 0.7422, 1.438, 0.5586, 1.438, 0.7422, 1.062, 0.5586, 1.438, 0.5586, 1.062, 0.7422, 1.062, 0.5586, 1.438, 0.375, 1.438, 0.5586, 1.062, 0.375, 1.438, 0.375, 1.062, 0.5586, 1.062, 0.375, 1.062, 0.375, 1.438, -0.125, 1.062, 0.375, 1.438, -0.125, 1.438, -0.125, 1.062, 0.375, 1.438, 0.375, 1.469, -0.125, 1.438, 0.375, 1.469, -0.125, 1.469, -0.125, 1.438, -0.5625, 0.8125, -0.375, 0.8125, -0.5625, 0.4375, 0.7422, 0.8125, 0.7422, 0.4375, 0.7147, 0.8125, 0.7422, 0.4375, 0.7147, 0.4375, 0.7147, 0.8125, 0.7147, 0.8125, 0.7147, 0.4375, 0.6504, 0.8125, 0.7147, 0.4375, 0.6504, 0.4375, 0.6504, 0.8125, 0.375, 0.8125, 0.6504, 0.8125, 0.6504, 0.4375, 0.375, 0.4375, 0.375, 0.8125, 0.6504, 0.4375, 0.02796, 0.8125, 0.375, 0.8125, 0.375, 0.4375, 0.02796, 0.4375, 0.02796, 0.8125, 0.375, 0.4375, 0.02796, 0.8125, 0.02796, 0.4375, -0.125, 0.8125, 0.02796, 0.4375, -0.125, 0.4375, -0.125, 0.8125, -0.125, 0.8125, -0.125, 0.4375, -0.375, 0.8125, -0.125, 0.4375, -0.375, 0.4375, -0.375, 0.8125, -0.375, 0.8125, -0.375, 0.4375, -0.5625, 0.4375, -0.5625, 0.4375, -0.375, 0.4375, -0.5625, 0.0625, -0.375, 0.4375, -0.375, 0.0625, -0.5625, 0.0625, -0.375, 0.4375, -0.125, 0.4375, -0.375, 0.0625, -0.125, 0.4375, -0.125, 0.0625, -0.375, 0.0625, -0.125, 0.4375, 0.02796, 0.4375, -0.125, 0.0625, 0.02796, 0.4375, 0.02796, 0.0625, -0.125, 0.0625, 0.02796, 0.0625, 0.02796, 0.4375, 0.375, 0.0625, 0.02796, 0.4375, 0.375, 0.4375, 0.375, 0.0625, 0.375, 0.0625, 0.375, 0.4375, 0.6504, 0.0625, 0.375, 0.4375, 0.6504, 0.4375, 0.6504, 0.0625, 0.6504, 0.0625, 0.6504, 0.4375, 0.7147, 0.0625, 0.6504, 0.4375, 0.7147, 0.4375, 0.7147, 0.0625, 0.7147, 0.0625, 0.7147, 0.4375, 0.7422, 0.0625, 0.7147, 0.4375, 0.7422, 0.4375, 0.7422, 0.0625, 1.5, 1.375, 1.5, 1.344, 1.062, 1.344, 1.055, 1.375, 1.5, 1.375, 1.062, 1.344, 1.062, 1.344, 0.9642, 1.344, 1.055, 1.375, 1.055, 1.375, 0.9642, 1.344, 0.836, 1.375, 0.9642, 1.344, 0.836, 1.344, 0.836, 1.375, 0.836, 1.344, 0.7907, 1.344, 0.836, 1.375, 0.836, 1.375, 0.7907, 1.344, 0.6172, 1.344, 0.6172, 1.375, 0.836, 1.375, 0.6172, 1.344, 0.6172, 1.375, 0.6172, 1.344, 0.4492, 1.344, 0.4336, 1.375, 0.6172, 1.375, 0.4492, 1.344, 0.4336, 1.375, 0.4492, 1.344, 0.3652, 1.344, 0.3064, 1.344, 0.4336, 1.375, 0.3652, 1.344, 0.2812, 1.344, 0.4336, 1.375, 0.3064, 1.344, 0.25, 1.375, 0.4336, 1.375, 0.2812, 1.344, -0.3094, -0.7521, -0.4331, -0.7521, -0.3094, -0.783, -0.4331, -0.7521, -0.4331, -0.783, -0.3094, -0.783, -0.4331, -0.7521, -0.5569, -0.7521, -0.4331, -0.783, -0.5569, -0.7521, -0.5569, -0.783, -0.4331, -0.783, -0.5569, -0.783, -0.5569, -0.7521, -0.6806, -0.783, -0.5569, -0.7521, -0.6806, -0.7521, -0.6806, -0.783, -0.6806, -0.783, -0.6806, -0.7521, -0.8043, -0.783, -0.6806, -0.7521, -0.8043, -0.7521, -0.8043, -0.783, 1.5, -1.438, 1.062, -1.438, 1.5, -1.5, 1.062, -1.438, 1.062, -1.5, 1.5, -1.5, 1.062, -1.5, 1.062, -1.438, 0.9642, -1.5, 1.062, -1.438, 0.9642, -1.438, 0.9642, -1.5, 0.9642, -1.5, 0.9642, -1.438, 0.6172, -1.5, 0.9642, -1.438, 0.7907, -1.438, 0.6172, -1.5, 0.7907, -1.438, 0.6172, -1.438, 0.6172, -1.5, 0.6172, -1.5, 0.6172, -1.438, 0.3418, -1.5, 0.6172, -1.438, 0.4336, -1.438, 0.3418, -1.5, 0.4336, -1.438, 0.3418, -1.438, 0.3418, -1.5, 0.3418, -1.5, 0.3418, -1.438, 0.2775, -1.5, 0.3418, -1.438, 0.2775, -1.438, 0.2775, -1.5, 0.2775, -1.438, 0.25, -1.438, 0.2775, -1.5, 0.2775, -1.5, 0.25, -1.438, 0.25, -1.5])
_uv.active_render = True
_uv = me_barn_tower001b_reference.uv_layers.new(name='lightmap')
_uv.uv.foreach_set('vector', [0.199, 0.9615, 0.199, 0.952, 0.002002, 0.9615, 0.102, 0.749, 0.299, 0.749, 0.299, 0.702, 0.101, 0.748, 0.101, 0.701, 0.298, 0.701, 0.499, 0.399, 0.499, 0.202, 0.402, 0.399, 0.599, 0.599, 0.599, 0.502, 0.402, 0.599, 0.402, 0.499, 0.599, 0.499, 0.599, 0.402, 0.199, 0.499, 0.002002, 0.499, 0.199, 0.402, 0.749, 0.602, 0.749, 0.699, 0.652, 0.699, 0.651, 0.601, 0.748, 0.601, 0.651, 0.698, 0.749, 0.502, 0.749, 0.599, 0.652, 0.599, 0.299, 0.699, 0.202, 0.699, 0.299, 0.602, 0.899, 0.702, 0.899, 0.799, 0.852, 0.799, 0.651, 0.501, 0.748, 0.501, 0.651, 0.598, 0.851, 0.798, 0.851, 0.701, 0.898, 0.701, 0.949, 0.499, 0.902, 0.499, 0.949, 0.402, 0.852, 0.899, 0.899, 0.899, 0.899, 0.802, 0.799, 0.899, 0.702, 0.899, 0.799, 0.852, 0.199, 0.602, 0.199, 0.699, 0.002002, 0.699, 0.401, 0.401, 0.598, 0.401, 0.401, 0.498, 0.602, 0.699, 0.649, 0.699, 0.649, 0.502, 0.601, 0.501, 0.601, 0.698, 0.648, 0.501, 0.599, 0.699, 0.599, 0.602, 0.502, 0.699, 0.402, 0.699, 0.499, 0.699, 0.499, 0.602, 0.401, 0.601, 0.401, 0.698, 0.498, 0.601, 0.298, 0.601, 0.201, 0.601, 0.201, 0.698, 0.701, 0.851, 0.798, 0.851, 0.701, 0.898, 0.898, 0.801, 0.851, 0.801, 0.851, 0.898, 0.599, 0.299, 0.599, 0.102, 0.502, 0.299, 0.001001, 0.601, 0.001001, 0.698, 0.198, 0.601, 0.598, 0.101, 0.501, 0.298, 0.501, 0.101, 0.002002, 0.399, 0.199, 0.202, 0.199, 0.399, 0.198, 0.201, 0.001001, 0.398, 0.001001, 0.201, 0.598, 0.501, 0.401, 0.598, 0.401, 0.501, 0.749, 0.399, 0.749, 0.202, 0.702, 0.399, 0.501, 0.698, 0.501, 0.601, 0.598, 0.601, 0.699, 0.799, 0.699, 0.702, 0.602, 0.799, 0.849, 0.599, 0.752, 0.599, 0.849, 0.502, 0.699, 0.949, 0.699, 0.902, 0.602, 0.949, 0.899, 0.302, 0.899, 0.399, 0.802, 0.399, 0.901, 0.401, 0.948, 0.401, 0.901, 0.498, 0.799, 0.802, 0.702, 0.849, 0.799, 0.849, 0.352, 0.749, 0.374, 0.702, 0.374, 0.749, 0.3365, 0.724, 0.3365, 0.702, 0.327, 0.724, 0.702, 0.949, 0.799, 0.902, 0.799, 0.949, 0.601, 0.901, 0.698, 0.901, 0.601, 0.948, 0.974, 0.602, 0.974, 0.699, 0.927, 0.699, 0.899, 0.499, 0.802, 0.499, 0.899, 0.402, 0.801, 0.398, 0.801, 0.301, 0.898, 0.301, 0.099, 0.799, 0.002002, 0.799, 0.099, 0.702, 0.001001, 0.798, 0.001001, 0.701, 0.098, 0.701, 0.926, 0.601, 0.926, 0.698, 0.973, 0.601, 0.299, 0.952, 0.299, 0.974, 0.202, 0.974, 0.199, 0.9865, 0.102, 0.9865, 0.199, 0.977, 0.201, 0.973, 0.201, 0.951, 0.298, 0.951, 0.401, 0.201, 0.401, 0.398, 0.498, 0.201, 0.702, 0.199, 0.799, 0.199, 0.799, 0.102, 0.799, 0.099, 0.799, 0.002002, 0.702, 0.099, 0.798, 0.001001, 0.701, 0.001001, 0.701, 0.098, 0.974, 0.449, 0.974, 0.352, 0.952, 0.449, 0.001001, 0.9605, 0.001001, 0.951, 0.198, 0.951, 0.9865, 0.549, 0.9865, 0.452, 0.977, 0.549, 0.9855, 0.451, 0.976, 0.451, 0.976, 0.548, 0.701, 0.901, 0.798, 0.901, 0.701, 0.948, 0.798, 0.101, 0.701, 0.198, 0.701, 0.101, 0.701, 0.201, 0.701, 0.398, 0.748, 0.201, 0.699, 0.099, 0.502, 0.099, 0.699, 0.002002, 0.501, 0.098, 0.501, 0.001001, 0.698, 0.001001, 0.399, 0.199, 0.399, 0.002002, 0.202, 0.199, 0.398, 0.001001, 0.201, 0.001001, 0.201, 0.198, 0.799, 0.399, 0.799, 0.202, 0.752, 0.399, 0.798, 0.201, 0.751, 0.201, 0.751, 0.398, 0.299, 0.799, 0.102, 0.799, 0.299, 0.752, 0.101, 0.798, 0.101, 0.751, 0.298, 0.751, 0.399, 0.902, 0.399, 0.949, 0.302, 0.949, 0.949, 0.399, 0.949, 0.302, 0.902, 0.399, 0.948, 0.301, 0.901, 0.301, 0.901, 0.398, 0.574, 0.799, 0.574, 0.752, 0.552, 0.799, 0.3355, 0.701, 0.326, 0.701, 0.326, 0.723, 0.599, 0.799, 0.599, 0.752, 0.577, 0.799, 0.502, 0.799, 0.524, 0.799, 0.524, 0.752, 0.402, 0.949, 0.499, 0.949, 0.499, 0.902, 0.401, 0.901, 0.401, 0.948, 0.498, 0.901, 0.949, 0.202, 0.949, 0.299, 0.902, 0.299, 0.901, 0.201, 0.948, 0.201, 0.901, 0.298, 0.349, 0.799, 0.349, 0.752, 0.327, 0.799, 0.702, 0.449, 0.724, 0.449, 0.724, 0.402, 0.799, 0.449, 0.799, 0.402, 0.777, 0.449, 0.752, 0.449, 0.774, 0.449, 0.774, 0.402, 0.324, 0.799, 0.302, 0.799, 0.324, 0.752, 0.399, 0.752, 0.399, 0.799, 0.377, 0.799, 0.374, 0.799, 0.352, 0.799, 0.374, 0.752, 0.551, 0.798, 0.551, 0.751, 0.573, 0.751, 0.902, 0.099, 0.949, 0.099, 0.949, 0.002002, 0.199, 0.949, 0.102, 0.949, 0.199, 0.902, 0.3365, 0.849, 0.3365, 0.802, 0.327, 0.849, 0.299, 0.902, 0.299, 0.949, 0.202, 0.949, 0.301, 0.901, 0.398, 0.901, 0.301, 0.948, 0.749, 0.799, 0.749, 0.752, 0.727, 0.799, 0.598, 0.751, 0.576, 0.751, 0.576, 0.798, 0.3115, 0.849, 0.3115, 0.802, 0.302, 0.849, 0.3355, 0.801, 0.326, 0.801, 0.326, 0.848, 0.349, 0.849, 0.3395, 0.849, 0.349, 0.802, 0.3385, 0.848, 0.3385, 0.801, 0.348, 0.801, 0.3105, 0.801, 0.301, 0.801, 0.301, 0.848, 0.501, 0.751, 0.501, 0.798, 0.523, 0.751, 0.527, 0.799, 0.549, 0.799, 0.549, 0.752, 0.949, 0.199, 0.949, 0.102, 0.902, 0.199, 0.901, 0.198, 0.901, 0.101, 0.948, 0.101, 0.201, 0.901, 0.201, 0.948, 0.298, 0.901, 0.901, 0.098, 0.901, 0.001001, 0.948, 0.001001, 0.101, 0.901, 0.101, 0.948, 0.198, 0.901, 0.724, 0.799, 0.702, 0.799, 0.724, 0.752, 0.526, 0.798, 0.526, 0.751, 0.548, 0.751, 0.3145, 0.724, 0.324, 0.724, 0.324, 0.702, 0.3115, 0.724, 0.3115, 0.702, 0.302, 0.724, 0.302, 0.749, 0.324, 0.749, 0.324, 0.727, 0.301, 0.726, 0.301, 0.748, 0.323, 0.726, 0.349, 0.702, 0.349, 0.724, 0.3395, 0.724, 0.349, 0.749, 0.327, 0.749, 0.349, 0.727, 0.774, 0.752, 0.774, 0.799, 0.752, 0.799, 0.799, 0.799, 0.777, 0.799, 0.799, 0.752, 0.751, 0.798, 0.751, 0.751, 0.773, 0.751, 0.3365, 0.899, 0.327, 0.899, 0.3365, 0.852, 0.399, 0.749, 0.377, 0.749, 0.399, 0.702, 0.776, 0.798, 0.798, 0.751, 0.776, 0.751, 0.701, 0.751, 0.723, 0.751, 0.701, 0.798, 0.974, 0.477, 0.974, 0.499, 0.952, 0.499, 0.726, 0.751, 0.748, 0.751, 0.726, 0.798, 0.852, 0.699, 0.874, 0.699, 0.874, 0.502, 0.599, 0.874, 0.402, 0.874, 0.599, 0.852, 0.049, 0.849, 0.049, 0.802, 0.002002, 0.849, 0.374, 0.849, 0.3645, 0.849, 0.374, 0.802, 0.399, 0.802, 0.399, 0.849, 0.3895, 0.849, 0.774, 0.749, 0.752, 0.749, 0.774, 0.702, 0.751, 0.748, 0.751, 0.701, 0.773, 0.701, 0.799, 0.749, 0.777, 0.749, 0.799, 0.702, 0.776, 0.748, 0.776, 0.701, 0.798, 0.701, 0.724, 0.749, 0.702, 0.749, 0.724, 0.702, 0.701, 0.748, 0.701, 0.701, 0.723, 0.701, 0.774, 0.499, 0.752, 0.499, 0.774, 0.452, 0.749, 0.702, 0.749, 0.749, 0.727, 0.749, 0.726, 0.701, 0.748, 0.701, 0.726, 0.748, 0.751, 0.498, 0.751, 0.451, 0.773, 0.451, 0.549, 0.849, 0.549, 0.802, 0.502, 0.849, 0.548, 0.801, 0.501, 0.801, 0.501, 0.848, 0.899, 0.049, 0.852, 0.049, 0.899, 0.002002, 0.849, 0.002002, 0.849, 0.049, 0.802, 0.049, 0.299, 0.849, 0.252, 0.849, 0.299, 0.802, 0.099, 0.852, 0.099, 0.899, 0.052, 0.899, 0.3615, 0.899, 0.352, 0.899, 0.3615, 0.852, 0.3865, 0.802, 0.3865, 0.849, 0.377, 0.849, 0.724, 0.499, 0.702, 0.499, 0.724, 0.452, 0.799, 0.452, 0.799, 0.499, 0.777, 0.499, 0.776, 0.451, 0.798, 0.451, 0.776, 0.498, 0.701, 0.498, 0.701, 0.451, 0.723, 0.451, 0.749, 0.499, 0.727, 0.499, 0.749, 0.452, 0.726, 0.498, 0.726, 0.451, 0.748, 0.451, 0.324, 0.849, 0.3145, 0.849, 0.324, 0.802, 0.3135, 0.848, 0.3135, 0.801, 0.323, 0.801, 0.376, 0.801, 0.3855, 0.801, 0.376, 0.848, 0.3885, 0.848, 0.3885, 0.801, 0.398, 0.801, 0.749, 0.449, 0.749, 0.402, 0.727, 0.449, 0.773, 0.401, 0.751, 0.401, 0.751, 0.448, 0.776, 0.401, 0.798, 0.401, 0.776, 0.448, 0.701, 0.448, 0.701, 0.401, 0.723, 0.401, 0.726, 0.401, 0.748, 0.401, 0.726, 0.448, 0.351, 0.798, 0.351, 0.751, 0.373, 0.751, 0.376, 0.751, 0.398, 0.751, 0.376, 0.798, 0.301, 0.798, 0.301, 0.751, 0.323, 0.751, 0.599, 0.849, 0.599, 0.802, 0.552, 0.849, 0.598, 0.801, 0.551, 0.801, 0.551, 0.848, 0.849, 0.099, 0.802, 0.099, 0.849, 0.052, 0.899, 0.052, 0.899, 0.099, 0.852, 0.099, 0.048, 0.801, 0.001001, 0.801, 0.001001, 0.848, 0.099, 0.849, 0.099, 0.802, 0.052, 0.849, 0.098, 0.801, 0.051, 0.801, 0.051, 0.848, 0.049, 0.899, 0.049, 0.852, 0.002002, 0.899, 0.048, 0.851, 0.001001, 0.851, 0.001001, 0.898, 0.098, 0.851, 0.051, 0.851, 0.051, 0.898, 0.249, 0.849, 0.249, 0.802, 0.202, 0.849, 0.848, 0.001001, 0.801, 0.001001, 0.801, 0.048, 0.851, 0.001001, 0.851, 0.048, 0.898, 0.001001, 0.801, 0.051, 0.801, 0.098, 0.848, 0.051, 0.898, 0.051, 0.851, 0.051, 0.851, 0.098, 0.201, 0.801, 0.248, 0.801, 0.201, 0.848, 0.251, 0.848, 0.251, 0.801, 0.298, 0.801, 0.924, 0.599, 0.924, 0.502, 0.877, 0.599, 0.252, 0.899, 0.299, 0.852, 0.299, 0.899, 0.601, 0.798, 0.698, 0.701, 0.601, 0.701, 0.876, 0.501, 0.876, 0.598, 0.923, 0.501, 0.649, 0.952, 0.552, 0.974, 0.649, 0.974, 0.399, 0.502, 0.399, 0.599, 0.202, 0.599, 0.001001, 0.498, 0.198, 0.401, 0.001001, 0.401, 0.002002, 0.974, 0.099, 0.9645, 0.099, 0.974, 0.399, 0.399, 0.399, 0.202, 0.302, 0.399, 0.398, 0.201, 0.301, 0.201, 0.301, 0.398, 0.849, 0.699, 0.752, 0.699, 0.849, 0.602, 0.9865, 0.899, 0.9865, 0.802, 0.9645, 0.899, 0.551, 0.973, 0.648, 0.951, 0.551, 0.951, 0.751, 0.598, 0.751, 0.501, 0.848, 0.501, 0.899, 0.299, 0.802, 0.299, 0.899, 0.202, 0.751, 0.698, 0.751, 0.601, 0.848, 0.601, 0.199, 0.899, 0.102, 0.899, 0.199, 0.802, 0.402, 0.199, 0.499, 0.199, 0.499, 0.002002, 0.401, 0.001001, 0.401, 0.198, 0.498, 0.001001, 0.199, 0.199, 0.002002, 0.199, 0.199, 0.002002, 0.001001, 0.198, 0.001001, 0.001001, 0.198, 0.001001, 0.201, 0.598, 0.201, 0.501, 0.398, 0.501, 0.898, 0.401, 0.801, 0.401, 0.801, 0.498, 0.802, 0.799, 0.849, 0.799, 0.849, 0.702, 0.699, 0.899, 0.602, 0.899, 0.699, 0.802, 0.601, 0.898, 0.601, 0.801, 0.698, 0.801, 0.499, 0.849, 0.499, 0.752, 0.402, 0.849, 0.802, 0.199, 0.899, 0.199, 0.899, 0.102, 0.952, 0.149, 0.974, 0.149, 0.974, 0.052, 0.801, 0.701, 0.848, 0.701, 0.801, 0.798, 0.549, 0.974, 0.452, 0.974, 0.549, 0.952, 0.999, 0.052, 0.999, 0.149, 0.977, 0.149, 0.101, 0.976, 0.101, 0.9855, 0.198, 0.976, 0.974, 0.349, 0.974, 0.152, 0.9645, 0.349, 0.973, 0.151, 0.9635, 0.151, 0.9635, 0.348, 0.199, 0.9645, 0.199, 0.974, 0.102, 0.974, 0.101, 0.9635, 0.198, 0.9635, 0.101, 0.973, 0.9865, 0.352, 0.9865, 0.449, 0.977, 0.449, 0.9865, 0.799, 0.9865, 0.702, 0.9645, 0.799, 0.9855, 0.701, 0.9635, 0.701, 0.9635, 0.798, 0.801, 0.298, 0.801, 0.201, 0.898, 0.201, 0.801, 0.101, 0.801, 0.198, 0.898, 0.101, 0.101, 0.898, 0.101, 0.801, 0.198, 0.801, 0.399, 0.499, 0.202, 0.499, 0.399, 0.402, 0.201, 0.498, 0.201, 0.401, 0.398, 0.401, 0.299, 0.399, 0.299, 0.202, 0.202, 0.399, 0.298, 0.201, 0.201, 0.201, 0.201, 0.398, 0.402, 0.899, 0.599, 0.899, 0.599, 0.877, 0.401, 0.876, 0.401, 0.898, 0.598, 0.876, 0.998, 0.051, 0.976, 0.051, 0.976, 0.148, 0.451, 0.951, 0.548, 0.951, 0.451, 0.973, 0.498, 0.751, 0.401, 0.751, 0.401, 0.848, 0.9855, 0.801, 0.9635, 0.801, 0.9635, 0.898, 0.9865, 0.349, 0.9865, 0.252, 0.977, 0.349, 0.001001, 0.973, 0.001001, 0.9635, 0.098, 0.9635, 0.976, 0.351, 0.9855, 0.351, 0.976, 0.448, 0.949, 0.974, 0.949, 0.9645, 0.852, 0.974, 0.948, 0.9635, 0.851, 0.9635, 0.851, 0.973, 0.949, 0.799, 0.949, 0.702, 0.902, 0.799, 0.948, 0.701, 0.901, 0.701, 0.901, 0.798, 0.599, 0.749, 0.599, 0.702, 0.402, 0.749, 0.598, 0.701, 0.401, 0.701, 0.401, 0.748, 0.9615, 0.702, 0.9615, 0.899, 0.952, 0.899, 0.951, 0.701, 0.9605, 0.701, 0.951, 0.898, 0.099, 0.977, 0.099, 0.9865, 0.002002, 0.9865, 0.001001, 0.976, 0.098, 0.976, 0.001001, 0.9855, 0.3615, 0.849, 0.3615, 0.802, 0.352, 0.849, 0.3605, 0.801, 0.351, 0.801, 0.351, 0.848, 0.249, 0.899, 0.202, 0.899, 0.249, 0.852, 0.201, 0.898, 0.201, 0.851, 0.248, 0.851, 0.3635, 0.801, 0.3635, 0.848, 0.373, 0.801, 0.377, 0.899, 0.3865, 0.899, 0.3865, 0.852, 0.974, 0.599, 0.927, 0.599, 0.974, 0.502, 0.926, 0.598, 0.926, 0.501, 0.973, 0.501, 0.349, 0.899, 0.3395, 0.899, 0.349, 0.852, 0.3355, 0.851, 0.326, 0.851, 0.326, 0.898, 0.324, 0.899, 0.324, 0.852, 0.3145, 0.899, 0.902, 0.949, 0.949, 0.949, 0.949, 0.902, 0.251, 0.851, 0.251, 0.898, 0.298, 0.851, 0.3385, 0.898, 0.3385, 0.851, 0.348, 0.851, 0.3115, 0.899, 0.302, 0.899, 0.3115, 0.852, 0.301, 0.898, 0.301, 0.851, 0.3105, 0.851, 0.349, 0.999, 0.349, 0.952, 0.302, 0.999, 0.948, 0.901, 0.901, 0.901, 0.901, 0.948, 0.399, 0.899, 0.399, 0.852, 0.3895, 0.899, 0.323, 0.851, 0.3135, 0.851, 0.3135, 0.898, 0.899, 0.949, 0.899, 0.902, 0.802, 0.949, 0.949, 0.802, 0.949, 0.899, 0.902, 0.899, 0.801, 0.901, 0.801, 0.948, 0.898, 0.901, 0.901, 0.898, 0.901, 0.801, 0.948, 0.801, 0.199, 0.599, 0.199, 0.502, 0.002002, 0.599, 0.198, 0.501, 0.001001, 0.501, 0.001001, 0.598, 0.9615, 0.349, 0.952, 0.349, 0.9615, 0.152, 0.951, 0.348, 0.951, 0.151, 0.9605, 0.151, 0.924, 0.699, 0.877, 0.699, 0.924, 0.602, 0.849, 0.974, 0.752, 0.974, 0.849, 0.9645, 0.751, 0.973, 0.751, 0.9635, 0.848, 0.9635, 0.951, 0.351, 0.951, 0.448, 0.973, 0.351, 0.749, 0.952, 0.749, 0.974, 0.652, 0.974, 0.602, 0.399, 0.699, 0.399, 0.699, 0.302, 0.399, 0.699, 0.399, 0.602, 0.302, 0.699, 0.602, 0.199, 0.699, 0.199, 0.699, 0.102, 0.599, 0.399, 0.599, 0.302, 0.502, 0.399, 0.599, 0.949, 0.502, 0.949, 0.599, 0.902, 0.501, 0.948, 0.501, 0.901, 0.598, 0.901, 0.699, 0.499, 0.699, 0.402, 0.602, 0.499, 0.698, 0.401, 0.601, 0.401, 0.601, 0.498, 0.876, 0.698, 0.876, 0.601, 0.923, 0.601, 0.099, 0.949, 0.099, 0.902, 0.002002, 0.949, 0.098, 0.901, 0.001001, 0.901, 0.001001, 0.948, 0.699, 0.299, 0.602, 0.299, 0.699, 0.202, 0.601, 0.298, 0.601, 0.201, 0.698, 0.201, 0.849, 0.899, 0.802, 0.899, 0.849, 0.802, 0.801, 0.898, 0.801, 0.801, 0.848, 0.801, 0.601, 0.101, 0.601, 0.198, 0.698, 0.101, 0.598, 0.301, 0.501, 0.301, 0.501, 0.398, 0.601, 0.301, 0.601, 0.398, 0.698, 0.301, 0.398, 0.601, 0.301, 0.601, 0.301, 0.698, 0.651, 0.951, 0.748, 0.951, 0.651, 0.973, 0.449, 0.952, 0.449, 0.974, 0.352, 0.974, 0.9865, 0.249, 0.9865, 0.152, 0.977, 0.249, 0.9855, 0.151, 0.976, 0.151, 0.976, 0.248, 0.949, 0.952, 0.949, 0.9615, 0.752, 0.9615, 0.751, 0.9605, 0.948, 0.951, 0.751, 0.951, 0.348, 0.701, 0.3385, 0.723, 0.3385, 0.701, 0.348, 0.751, 0.326, 0.751, 0.326, 0.798, 0.376, 0.898, 0.376, 0.851, 0.3855, 0.851, 0.301, 0.701, 0.301, 0.723, 0.3105, 0.701, 0.373, 0.701, 0.351, 0.701, 0.351, 0.748, 0.976, 0.251, 0.976, 0.348, 0.9855, 0.251, 0.398, 0.851, 0.3885, 0.851, 0.3885, 0.898, 0.3645, 0.899, 0.374, 0.852, 0.374, 0.899, 0.3135, 0.701, 0.323, 0.701, 0.3135, 0.723, 0.348, 0.726, 0.326, 0.748, 0.326, 0.726, 0.3605, 0.851, 0.351, 0.898, 0.351, 0.851, 0.373, 0.851, 0.3635, 0.898, 0.3635, 0.851, 0.999, 0.049, 0.999, 0.002002, 0.9895, 0.049, 0.9645, 0.049, 0.974, 0.049, 0.974, 0.002002, 0.9865, 0.049, 0.9865, 0.002002, 0.977, 0.049, 0.9855, 0.001001, 0.976, 0.001001, 0.976, 0.048, 0.9885, 0.001001, 0.998, 0.001001, 0.9885, 0.048, 0.9615, 0.002002, 0.9615, 0.049, 0.952, 0.049, 0.951, 0.001001, 0.9605, 0.001001, 0.951, 0.048, 0.9635, 0.048, 0.9635, 0.001001, 0.973, 0.001001, 0.401, 0.851, 0.598, 0.851, 0.401, 0.873, 0.873, 0.501, 0.851, 0.501, 0.851, 0.698, 0.974, 0.924, 0.952, 0.924, 0.974, 0.902, 0.951, 0.498, 0.951, 0.476, 0.973, 0.476, 0.351, 0.951, 0.351, 0.973, 0.448, 0.951, 0.348, 0.951, 0.301, 0.951, 0.301, 0.998, 0.376, 0.748, 0.376, 0.701, 0.398, 0.701, 0.951, 0.051, 0.973, 0.051, 0.951, 0.148, 0.798, 0.801, 0.701, 0.801, 0.701, 0.848, 0.951, 0.923, 0.951, 0.901, 0.973, 0.901, 0.974, 0.474, 0.952, 0.474, 0.974, 0.452, 0.951, 0.473, 0.951, 0.451, 0.973, 0.451, 0.9615, 0.949, 0.952, 0.949, 0.9615, 0.927, 0.9605, 0.926, 0.951, 0.948, 0.951, 0.926])
me_barn_tower001b_reference.materials.append(mat_grain_elevator_facade_14b)
me_barn_tower001b_reference.use_remesh_fix_poles = True
me_barn_tower001b_reference.use_remesh_preserve_attributes = False
me_barn_tower001b_reference.use_mirror_vertex_groups = False
me_barn_tower001b_reference.update()
me_barn_tower001b_reference.normals_split_custom_set([tuple(v) for v in zip(*[iter([0.0, 0.0, -1.0, 0.0, 0.0, -1.0, 0.0, 0.0, -1.0, -4.994e-06, 0.0, -1.0, -4.994e-06, 0.0, -1.0, -4.994e-06, 0.0, -1.0, -1.0, -0.0002505, -0.0005259, -1.0, -0.0003862, -0.0006742, -1.0, -8.364e-05, -0.001012, -0.9996, -0.0005072, -0.02741, -0.9996, -0.0003426, -0.02741, -0.9996, -0.0004843, -0.02736, -0.9996, -0.0005072, -0.02741, -1.0, -0.0002505, -0.0005259, -0.9996, -0.0003426, -0.02741, -1.0, -0.0002505, -0.0005259, -1.0, -0.0002545, -0.001781, -0.9996, -0.0003426, -0.02741, -1.0, -0.0002545, -0.001781, -1.0, -0.0002505, -0.0005259, -1.0, -8.364e-05, -0.001012, -1.0, -0.0002545, -0.001781, -1.0, -8.364e-05, -0.001012, -1.0, -6.073e-05, -0.0007393, -1.0, -0.0002536, -0.0006128, -1.0, -0.0002545, -0.001781, -1.0, -6.073e-05, -0.0007393, -1.0, -0.0002536, -0.0006128, -1.0, -6.073e-05, -0.0007393, -1.0, -6.322e-05, -0.0004832, -1.0, -0.0002536, -0.0003635, -1.0, -0.0002536, -0.0006128, -1.0, -6.322e-05, -0.0004832, -1.0, -0.0002536, -0.0003635, -1.0, -6.322e-05, -0.0004832, -1.0, -5.657e-05, -0.000266, -1.0, -0.0002538, -0.0001506, -1.0, -0.0002536, -0.0003635, -1.0, -5.657e-05, -0.000266, -1.0, -0.0002538, -0.0001506, -1.0, -5.657e-05, -0.000266, -1.0, -0.0001125, -0.0001122, -1.0, -0.0002536, 3.134e-06, -1.0, -0.0002538, -0.0001506, -1.0, -0.0001125, -0.0001122, -1.0, -0.0002538, -0.0001506, -1.0, -0.0002536, 3.134e-06, -1.0, -0.0004505, -0.0001266, -0.9996, -0.0002531, -0.02768, -1.0, -0.0002538, -0.0001506, -1.0, -0.0004505, -0.0001266, -0.9996, -0.0002531, -0.02768, -1.0, -0.0004505, -0.0001266, -0.9994, -0.0009693, -0.03482, -0.9994, -0.0003435, -0.03469, -0.9996, -0.0002531, -0.02768, -0.9994, -0.0009693, -0.03482, -0.9996, -0.0002991, -0.02751, -0.9996, -0.0002531, -0.02768, -0.9994, -0.0003435, -0.03469, -0.9994, -1.545e-05, -0.0346, -0.9996, -0.0002991, -0.02751, -0.9994, -0.0003435, -0.03469, -0.9996, -0.0003426, -0.02741, -1.0, -0.0002545, -0.001781, -0.9996, -0.0003438, -0.02742, -1.0, -0.0002545, -0.001781, -1.0, -0.0002536, -0.0006128, -0.9996, -0.0003438, -0.02742, -0.9996, -0.0003438, -0.02742, -1.0, -0.0002536, -0.0006128, -0.9996, -0.0002991, -0.02751, -1.0, -0.0002536, -0.0006128, -1.0, -0.0002536, -0.0003635, -0.9996, -0.0002991, -0.02751, -0.9996, -0.0002991, -0.02751, -1.0, -0.0002536, -0.0003635, -0.9996, -0.0002531, -0.02768, -1.0, -0.0002536, -0.0003635, -1.0, -0.0002538, -0.0001506, -0.9996, -0.0002531, -0.02768, -0.9996, -0.0002991, -0.02751, -0.9994, -1.545e-05, -0.0346, -0.9996, -0.0003438, -0.02742, -0.9994, -1.545e-05, -0.0346, -0.9993, -0.0001167, -0.03701, -0.9996, -0.0003438, -0.02742, -0.9996, -0.0003438, -0.02742, -0.9993, -0.0001167, -0.03701, -0.9996, -0.0003426, -0.02741, -0.9996, -0.0003426, -0.02741, -0.9993, -0.0001167, -0.03701, -0.9996, -0.0004843, -0.02736, -0.9996, -0.0004843, -0.02736, -0.9993, -0.0001167, -0.03701, -0.9996, -0.0001202, -0.02768, -0.9996, -0.0001202, -0.02768, -0.9993, -0.0001167, -0.03701, -0.9993, 6.375e-05, -0.03676, -0.9994, 0.0001286, -0.03437, -0.9996, -0.0001202, -0.02768, -0.9993, 6.375e-05, -0.03676, 1.0, 1.676e-07, 3.862e-08, 1.0, 0.0, 0.0, 1.0, 3.143e-07, 2.107e-07, 1.0, 4.486e-07, 1.819e-07, 1.0, 1.676e-07, 3.862e-08, 1.0, 3.143e-07, 2.107e-07, 1.0, 4.486e-07, 1.819e-07, 1.0, 5.909e-07, 4.064e-08, 1.0, 1.676e-07, 3.862e-08, 1.0, 5.909e-07, 4.064e-08, 1.0, 4.486e-07, 1.819e-07, 0.9998, 1.132e-06, 0.02082, 1.0, 4.486e-07, 1.819e-07, 0.9996, 7.594e-07, 0.02776, 0.9998, 1.132e-06, 0.02082, 1.0, 0.0, 0.0, 1.0, 1.62e-07, 2.595e-07, 1.0, 3.143e-07, 2.107e-07, 1.0, 1.676e-07, 3.862e-08, 1.0, 5.909e-07, 4.064e-08, 1.0, 0.0, -1.604e-07, 1.0, 0.0, -1.604e-07, 1.0, 5.909e-07, 4.064e-08, 1.0, 0.0, 4.662e-13, 1.0, 0.0, 0.0, 1.0, 0.0, -1.604e-07, 1.0, 0.0, 4.662e-13, 1.0, 3.143e-07, 2.107e-07, 0.9998, 1.215e-07, 0.02082, 0.9996, 0.0, 0.02776, 1.0, 4.228e-07, 2.776e-07, 0.9998, 1.215e-07, 0.02082, 1.0, 3.143e-07, 2.107e-07, 1.0, 1.62e-07, 2.595e-07, 1.0, 4.228e-07, 2.776e-07, 1.0, 3.143e-07, 2.107e-07, 1.0, 4.228e-07, 2.776e-07, 1.0, 1.62e-07, 2.595e-07, 1.0, 6.83e-08, 4.758e-07, 1.0, 1.62e-07, 2.595e-07, 1.0, 0.0, 8.026e-07, 1.0, 6.83e-08, 4.758e-07, 1.0, 6.83e-08, 4.758e-07, 1.0, 0.0, 8.026e-07, 1.0, 1.375e-07, 6.271e-07, 1.0, 0.0, 8.026e-07, 1.0, 0.0, 1.012e-06, 1.0, 1.375e-07, 6.271e-07, 1.0, 1.375e-07, 6.271e-07, 1.0, 0.0, 1.012e-06, 1.0, 0.0, 6.596e-07, 1.0, 0.0, 1.012e-06, 1.0, 0.0, 1.016e-06, 1.0, 0.0, 6.596e-07, 1.0, 0.0, 6.596e-07, 1.0, 0.0, 1.016e-06, 1.0, 0.0, 6.634e-07, 1.0, 0.0, 1.016e-06, 1.0, 0.0, 1.017e-06, 1.0, 0.0, 6.634e-07, 0.9998, 1.215e-07, 0.02082, 1.0, 4.228e-07, 2.776e-07, 0.9998, 1.444e-07, 0.02082, 1.0, 4.228e-07, 2.776e-07, 1.0, 6.83e-08, 4.758e-07, 0.9998, 1.444e-07, 0.02082, 0.9998, 1.444e-07, 0.02082, 1.0, 6.83e-08, 4.758e-07, 0.9998, 5.51e-08, 0.02082, 1.0, 6.83e-08, 4.758e-07, 1.0, 1.375e-07, 6.271e-07, 0.9998, 5.51e-08, 0.02082, 0.9998, 5.51e-08, 0.02082, 1.0, 1.375e-07, 6.271e-07, 0.9998, 0.0, 0.02082, 1.0, 1.375e-07, 6.271e-07, 1.0, 0.0, 6.596e-07, 0.9998, 0.0, 0.02082, 0.9998, 0.0, 0.02082, 1.0, 0.0, 6.596e-07, 0.9998, 0.0, 0.02082, 1.0, 0.0, 6.596e-07, 1.0, 0.0, 6.634e-07, 0.9998, 0.0, 0.02082, -0.9991, 0.0002958, -0.04137, -0.9991, 0.0003414, -0.04137, -0.9991, 0.0001249, -0.04152, -0.9994, 0.0001286, -0.03437, -0.9991, 0.0001249, -0.04152, -0.9991, 0.0003414, -0.04137, -0.9993, 6.375e-05, -0.03676, -0.9991, 0.0001249, -0.04152, -0.9994, 0.0001286, -0.03437, -0.9991, 0.0006759, -0.04127, -0.9993, 6.375e-05, -0.03676, -0.9996, 1.155e-07, -0.02776, -0.9993, 6.375e-05, -0.03676, -0.9993, -0.0001167, -0.03701, -0.9996, 1.155e-07, -0.02776, -0.9996, 1.155e-07, -0.02776, -0.9993, -0.0001167, -0.03701, -0.9998, 3.971e-08, -0.02082, -0.9993, -0.0001167, -0.03701, -0.9994, -1.545e-05, -0.0346, -0.9998, 3.971e-08, -0.02082, -0.9998, 3.971e-08, -0.02082, -0.9994, -1.545e-05, -0.0346, -0.9998, 0.0, -0.02082, -0.9994, -1.545e-05, -0.0346, -0.9994, -0.0003435, -0.03469, -0.9998, 0.0, -0.02082, -0.9998, 0.0, -0.02082, -0.9994, -0.0003435, -0.03469, -0.9998, 0.0, -0.02082, -0.9994, -0.0003435, -0.03469, -0.9994, -0.0009693, -0.03482, -0.9998, 0.0, -0.02082, 1.0, 0.0, 0.0, 1.0, 0.0, 0.0, 1.0, 0.0, 0.0, 1.0, 0.0, 0.0, 1.0, 0.0, 0.0, 1.0, 0.0, 0.0, 1.0, 0.0, 0.0, 1.0, 0.0, 0.0, 1.0, 0.0, 0.0, 1.0, 0.0, 3.958e-05, 1.0, 0.0, 0.0, 1.0, 0.0, 3.958e-05, 1.0, 0.0, 0.0, 1.0, 0.0, 0.0, 1.0, 0.0, 3.958e-05, 1.0, 0.0, 3.958e-05, 1.0, 0.0, 0.0, 1.0, 0.0, 3.958e-05, 1.0, 0.0, 0.0, 1.0, 0.0, 0.0, 1.0, 0.0, 3.958e-05, 1.0, 0.0, 3.958e-05, 1.0, 0.0, 3.958e-05, 1.0, 0.0, 0.0, 1.0, 0.0, 0.0, 1.0, 0.0, 3.958e-05, 1.0, 0.0, 0.0, 1.0, -3.102e-06, 3.665e-05, 1.0, 0.0, 3.958e-05, 1.0, 0.0, 0.0, 1.0, 0.0, 0.0, 1.0, -3.102e-06, 3.665e-05, 1.0, 0.0, 0.0, 1.0, -3.102e-06, 3.665e-05, 1.0, 0.0, 0.0, 1.0, 0.0, 3.115e-05, 1.0, 0.0, 0.0, 1.0, 0.0, 0.0, 1.0, 0.0, 3.115e-05, 1.0, 0.0, 0.0, 1.0, 0.0, 0.0, 1.0, 0.0, 0.0, 1.0, 0.0, 0.0, 1.0, 0.0, 0.0, 1.0, 0.0, 0.0, 1.0, 0.0, 0.0, 1.0, 0.0, 0.0, 1.0, 0.0, 0.0, 1.0, 0.0, 0.0, 1.0, 0.0, 0.0, 1.0, 0.0, 0.0, 1.0, 0.0, 0.0, 1.0, 0.0, 0.0, 1.0, 0.0, 0.0, 1.0, 0.0, 0.0, 1.0, 0.0, 0.0, 1.0, 0.0, 0.0, 1.0, 0.0, 0.0, 1.0, 0.0, 0.0, 1.0, 0.0, 0.0, 1.0, 0.0, 0.0, 1.0, 0.0, 0.0, 1.0, 0.0, 0.0, 1.0, 0.0, 0.0, 1.0, 0.0, 0.0, 1.0, 0.0, 0.0, 1.0, 0.0, 0.0, 1.0, 0.0, 0.0, 1.0, 0.0, 0.0, 1.0, 0.0, 0.0, 1.0, 0.0, 0.0, 1.0, 0.0, 0.0, 1.0, 0.0, 0.0, 1.0, 0.0, 0.0, 1.0, 0.0, 0.0, 1.0, 0.0, 0.0, 1.0, 0.0, 0.0, 1.0, 0.0, 0.0, 1.0, 0.0, 0.0, 1.0, 0.0, 0.0, 1.0, 0.0, 0.0, 1.0, 0.0, 0.0, 1.0, 0.0, 0.0, 1.0, 0.0, 0.0, 1.0, 0.0, 0.0, 1.0, 0.0, 0.0, 1.0, 0.0, 0.0, 1.0, 0.0, 0.0, 1.0, 0.0, 0.0, 1.0, 0.0, 0.0, 1.0, 0.0, 0.0, 1.0, 0.0, 0.0, 1.0, 0.0, 0.0, 1.0, 0.0, 0.0, 1.0, 0.0, 0.0, 1.0, 0.0, 0.0, 1.0, 0.0, 0.0, 1.0, 0.0, 0.0, 1.0, 0.0, 0.0, 1.0, 0.0, 0.0, 1.0, 0.0, 0.0, 1.0, 0.0, 0.0, 1.0, 0.0, 0.0, 1.0, 0.0, 0.0, 1.0, 0.0, 0.0, 1.0, 0.0, 0.0, 1.0, 0.0, 0.0, 1.0, 0.0, 0.0, 1.0, 0.0, 0.0, 1.0, 0.0, 0.0, 1.0, 0.0, 0.0, 1.0, 0.0, 0.0, 1.0, 0.0, 0.0, 1.0, 0.0, 0.0, 1.0, 0.0, 0.0, 1.0, 0.0, 0.0, 1.0, 0.0, 0.0, 1.0, 0.0, 0.0, 1.0, 0.0, 0.0, 1.0, 0.0, 0.0, -1.0, 0.0, 0.0, -1.0, 0.0, 0.0, -1.0, 0.0, 0.0, -1.0, 0.0, 0.0, -1.0, 0.0, 0.0, -1.0, 0.0, 0.0, -1.0, 0.0, 0.0, -1.0, 0.0, 0.0, -1.0, 0.0, 0.0, -1.0, 0.0, 0.0, -1.0, 0.0, 0.0, -1.0, 0.0, 0.0, -1.0, 0.0, 0.0, -1.0, 0.0, 0.0, -1.0, 0.0, 0.0, -1.0, 0.0, 0.0, -1.0, 0.0, 0.0, -1.0, 0.0, 0.0, -1.0, 0.0, 0.0, -1.0, 0.0, 0.0, -1.0, 0.0, 0.0, -1.0, 0.0, 0.0, -1.0, 0.0, 0.0, -1.0, 0.0, 0.0, -1.0, 0.0, 0.0, -1.0, 0.0, 0.0, -1.0, 0.0, 0.0, -1.0, 0.0, 0.0, -1.0, 0.0, 0.0, -1.0, 0.0, 0.0, -1.0, 0.0, 0.0, -1.0, 0.0, 0.0, -1.0, 0.0, 0.0, -1.0, 0.0, 0.0, -1.0, 0.0, 0.0, -1.0, 0.0, 0.0, -1.0, 0.0, 0.0, -1.0, 0.0, 0.0, -1.0, 0.0, 0.0, -1.0, 0.0, 0.0, -1.0, 0.0, 0.0, -1.0, 0.0, 0.0, -1.0, 0.0, 0.0, -1.0, 0.0, 0.0, -1.0, 0.0, 0.0, -1.0, 0.0, 0.0, -1.0, 0.0, 0.0, -1.0, 0.0, 0.0, -1.0, 0.0, 0.0, -1.0, 0.0, 0.0, -1.0, 0.0, 0.0, -1.0, 0.0, 0.0, -1.0, 0.0, 0.0, -1.0, 0.0, 0.0, -1.0, 0.0, 0.0, -1.0, 0.0, 0.0, -1.0, 0.0, 0.0, -1.0, 0.0, 0.0, -1.0, 0.0, 0.0, -1.0, 0.0, 0.0, -1.0, 0.0, 0.0, -1.0, 0.0, 0.0, -1.0, 0.0, 0.0, -1.0, 0.0, 0.0, -1.0, 0.0, 0.0, -1.0, 0.0, 0.0, -1.0, 0.0, 0.0, -1.0, 0.0, 0.0, -1.0, 0.0, 0.0, -1.0, 0.0, 0.0, -1.0, 0.0, 0.0, -1.0, 0.0, 0.0, -1.0, 0.0, 0.0, -1.0, 0.0, 0.0, -1.0, 0.0, 0.0, -1.0, 0.0, 0.0, -1.0, 0.0, 0.0, -1.0, 0.0, 0.0, -1.0, 0.0, 0.0, -1.0, 0.0, 0.0, -1.0, 0.0, 0.0, -1.0, 0.0, 0.0, -1.0, 0.0, 0.0, -1.0, 0.0, 0.0, -1.0, 0.0, 0.0, -1.0, 0.0, 0.0, -1.0, 0.0, 0.0, -1.0, 0.0, 0.0, -1.0, 0.0, 0.0, -1.0, 0.0, 0.0, -1.0, 0.0, 0.0, -1.0, 0.0, 0.0, -1.0, 0.0, 0.0, -1.0, 0.0, 0.0, -1.0, 0.0, 0.0, -1.0, 0.0, 0.0, -1.0, 0.0, 0.0, -1.0, 0.0, 0.0, -1.0, 0.0, 0.0, -1.0, 0.0, 0.0, -1.0, 0.0, 0.0, -1.0, 0.0, 0.0, -1.0, 0.0, 0.0, -1.0, 0.0, 0.0, -1.0, 0.0, 0.0, -1.0, 0.0, 0.0, -1.0, 0.0, 0.0, -1.0, 0.0, 0.0, -1.0, 0.0, 0.0, -1.0, 0.0, 0.0, -1.0, 0.0, 0.0, -1.0, 0.0, 0.0, -1.0, 0.0, 0.0, -1.0, 0.0, 0.0, -1.0, 0.0, 0.0, -1.0, 0.0, 0.0, -1.0, 0.0, 0.0, -1.0, 0.0, 0.0, -1.0, 0.0, 0.0, -1.0, 0.0, 0.0, -1.0, 0.0, 0.0, -1.0, 0.0, 0.0, -1.0, 0.0, 0.0, -1.0, 0.0, 0.0, -1.0, 0.0, 0.0, -1.0, 0.0, 0.0, -1.0, 0.0, 0.0, -1.0, 0.0, 0.0, -1.0, 0.0, 0.0, -1.0, 0.0, 0.0, -1.0, 0.0, 0.0, -1.0, 0.0, 0.0, -1.0, 0.0, 0.0, -1.0, 0.0, 0.0, -1.0, 0.0, 0.0, -1.0, 0.0, 0.0, -1.0, 0.0, 0.0, -1.0, 0.0, 0.0, -1.0, 0.0, 0.0, -1.0, 0.0, 0.0, -1.0, 0.0, 0.0, -1.0, 0.0, 0.0, -1.0, 0.0, 0.0, -1.0, 0.0, 0.0, -1.0, 0.0, 0.0, -1.0, 0.0, 0.0, -1.0, 0.0, 0.0, -1.0, 0.0, 0.0, -1.0, 0.0, 0.0, -1.0, 0.0, 0.0, -1.0, 0.0, 0.0, -1.0, 0.0, 0.0, -1.0, 0.0, 0.0, -1.0, 0.0, 0.0, -1.0, 0.0, 0.0, -1.0, 0.0, 0.0, -1.0, 0.0, 0.0, -1.0, 0.0, 0.0, -1.0, 0.0, 0.0, -1.0, 0.0, 0.0, -1.0, 0.0, 0.0, -1.0, 0.0, 0.0, -1.0, 0.0, 0.0, -1.0, 0.0, 0.0, -1.0, 0.0, 0.0, -1.0, 0.0, 0.0, -1.0, 0.0, 0.0, -1.0, 0.0, 0.0, -1.0, 0.0, 0.0, -1.0, 0.0, 0.0, -1.0, 0.0, 0.0, -1.0, 0.0, 0.0, -1.0, 0.0, 0.0, -1.0, 0.0, 0.0, -1.0, 0.0, 0.0, -1.0, 0.0, 0.0, -1.0, 0.0, 0.0, -1.0, 0.0, 0.0, -1.0, 0.0, 0.0, -1.0, 0.0, 0.0, -1.0, 0.0, 0.0, -1.0, 0.0, 0.0, -1.0, 0.0, 0.0, -1.0, 0.0, 0.0, -1.0, 0.0, 0.0, -1.0, 0.0, 0.0, -1.0, 0.0, 0.0, -1.0, 0.0, 0.0, -1.0, 0.0, 0.0, -1.0, 0.0, 0.0, -1.0, 0.0, 0.0, -1.0, 0.0, 0.0, -1.0, 0.0, 0.0, -1.0, 0.0, 0.0, -1.0, 0.0, 0.0, -1.0, 0.0, 0.0, -1.0, 0.0, 0.0, -1.0, 0.0, 0.0, -1.0, 0.0, 0.0, -1.0, 0.0, 0.0, -1.0, 0.0, 0.0, -1.0, 0.0, 0.0, -1.0, 0.0, 0.0, -1.0, 0.0, 0.0, -1.0, 0.0, 0.0, -1.0, 0.0, 0.0, -1.0, 0.0, 0.0, -1.0, 0.0, 0.0, -1.0, 0.0, 0.0, -1.0, 0.0, 0.0, -1.0, 0.0, 0.0, -1.0, 0.0, 0.0, -1.0, 0.0, 0.0, -1.0, 0.0, 0.0, -1.0, 0.0, 0.0, -1.0, 0.0, 0.0, -1.0, 0.0, 0.0, -1.0, 0.0, 0.0, -1.0, 0.0, 0.0, 1.0, 0.0, 5.094e-05, 1.0, 2.225e-07, 1.1e-05, 1.0, 9.499e-08, 5.086e-05, 1.0, 0.0, 5.102e-05, 1.0, 2.225e-07, 1.1e-05, 1.0, 0.0, 5.094e-05, 1.0, -1.305e-06, 1.3e-05, 1.0, 2.225e-07, 1.1e-05, 1.0, 0.0, 5.102e-05, 1.0, -1.016e-05, 5.109e-05, 1.0, -1.305e-06, 1.3e-05, 1.0, 0.0, 5.102e-05, 1.0, -5.209e-06, 4.099e-05, 1.0, -1.305e-06, 1.3e-05, 1.0, -1.016e-05, 5.109e-05, 1.0, -1.305e-06, 1.3e-05, 1.0, -5.209e-06, 4.099e-05, 1.0, 9.237e-06, 1.094e-05, 1.0, 9.237e-06, 1.094e-05, 1.0, -5.209e-06, 4.099e-05, 1.0, 2.615e-05, 3.346e-05, 1.0, 9.237e-06, 1.094e-05, 1.0, 2.615e-05, 3.346e-05, 1.0, 8.748e-05, -2.878e-07, 0.9999, 2.5e-07, 0.01388, 0.9999, 2.478e-07, 0.01388, 1.0, 9.237e-06, 1.094e-05, 0.9999, 2.478e-07, 0.01388, 1.0, -1.305e-06, 1.3e-05, 1.0, 9.237e-06, 1.094e-05, 1.0, -1.305e-06, 1.3e-05, 0.9999, 2.478e-07, 0.01388, 1.0, 2.225e-07, 1.1e-05, 1.0, 0.0, 5.08e-05, 1.0, 2.133e-07, 1.075e-05, 1.0, 0.0, 5.08e-05, 1.0, 9.499e-08, 5.086e-05, 1.0, 2.133e-07, 1.075e-05, 1.0, 0.0, 5.08e-05, 1.0, 2.225e-07, 1.1e-05, 1.0, 2.133e-07, 1.075e-05, 1.0, 9.499e-08, 5.086e-05, 1.0, 2.225e-07, 1.1e-05, 0.9999, 2.568e-07, 0.01388, 1.0, 2.133e-07, 1.075e-05, 0.9999, 2.478e-07, 0.01388, 0.9999, 2.568e-07, 0.01388, 1.0, 2.225e-07, 1.1e-05, 0.9999, 2.478e-07, 0.01388, 0.9996, 2.417e-07, 0.02777, 0.9999, 2.568e-07, 0.01388, 0.9996, 2.417e-07, 0.02777, 0.9999, 2.478e-07, 0.01388, 0.9999, 2.5e-07, 0.01388, 0.9996, 8.969e-08, 0.02777, 0.9996, 2.417e-07, 0.02777, 0.9999, 2.5e-07, 0.01388, 0.9996, 8.969e-08, 0.02777, 0.9996, 1.492e-07, 0.02777, 0.9996, 2.417e-07, 0.02777, 0.9996, 1.492e-07, 0.02777, 0.9996, 4.045e-08, 0.02777, 0.9996, 2.417e-07, 0.02777, 0.9996, 1.492e-07, 0.02777, 0.9993, -1.18e-07, 0.03686, 0.9996, 4.045e-08, 0.02777, 0.9993, -1.18e-07, 0.03686, 0.9993, 8.935e-08, 0.03696, 0.9996, 4.045e-08, 0.02777, 0.9993, 8.935e-08, 0.03696, 0.9994, -1.499e-07, 0.0347, 0.9996, 4.045e-08, 0.02777, 0.9996, 4.045e-08, 0.02777, 0.9994, -1.499e-07, 0.0347, 0.9996, 2.786e-08, 0.02777, 0.9994, -1.499e-07, 0.0347, 0.9994, -8.031e-08, 0.0347, 0.9996, 2.786e-08, 0.02777, 0.9996, 2.786e-08, 0.02777, 0.9994, -8.031e-08, 0.0347, 0.9996, 4.742e-08, 0.02777, 0.9994, -8.031e-08, 0.0347, 0.9994, 4.424e-08, 0.0347, 0.9996, 4.742e-08, 0.02777, 0.9996, 5.889e-08, 0.02777, 0.9996, 4.742e-08, 0.02777, 0.9994, 4.424e-08, 0.0347, 0.9994, 3.041e-07, 0.0347, 0.9993, -1.18e-07, 0.03686, 0.9996, 1.492e-07, 0.02777, 0.9994, 1.698e-07, 0.0347, 0.9996, 5.889e-08, 0.02777, 0.9994, 4.424e-08, 0.0347, 0.9996, 5.889e-08, 0.02777, 0.9994, 1.698e-07, 0.0347, 0.9994, 6.713e-08, 0.0347, 0.9996, 0.0, 0.02777, 0.9996, 5.889e-08, 0.02777, 0.9994, 6.713e-08, 0.0347, 0.9996, 0.0, 0.02777, 0.9996, 0.0, 0.02777, 0.9996, 5.889e-08, 0.02777, 0.9996, 0.0, 0.02777, 0.9996, 0.0, 0.02777, 0.9996, 5.889e-08, 0.02777, 0.9996, 0.0, 0.02777, 0.9996, 0.0, 0.02777, 0.9999, 0.0, 0.01388, 0.9999, 0.0, 0.01388, 0.9996, 0.0, 0.02777, 0.9999, 0.0, 0.01388, 1.0, 0.0, 1.071e-05, 0.9999, 0.0, 0.01388, 0.9999, 0.0, 0.01388, 0.9999, 0.0, 0.01388, 1.0, 0.0, 1.071e-05, 0.9999, 2.136e-07, 0.01388, 1.0, 0.0, 1.071e-05, 1.0, 2.133e-07, 1.075e-05, 0.9999, 2.136e-07, 0.01388, 0.9999, 2.568e-07, 0.01388, 0.9999, 2.136e-07, 0.01388, 1.0, 2.133e-07, 1.075e-05, 0.9999, 2.568e-07, 0.01388, 0.9996, 4.142e-07, 0.02777, 0.9999, 2.136e-07, 0.01388, 0.9996, 2.417e-07, 0.02777, 0.9996, 4.142e-07, 0.02777, 0.9999, 2.568e-07, 0.01388, 0.9996, 2.417e-07, 0.02777, 0.9996, 4.045e-08, 0.02777, 0.9996, 4.142e-07, 0.02777, 0.9996, 4.045e-08, 0.02777, 0.9996, 2.786e-08, 0.02777, 0.9996, 4.142e-07, 0.02777, 0.9996, 4.142e-07, 0.02777, 0.9996, 2.786e-08, 0.02777, 0.9996, 2.606e-07, 0.02777, 0.9996, 2.786e-08, 0.02777, 0.9996, 4.742e-08, 0.02777, 0.9996, 2.606e-07, 0.02777, 0.9996, 2.606e-07, 0.02777, 0.9996, 4.742e-08, 0.02777, 0.9996, 5.889e-08, 0.02777, 0.9996, 0.0, 0.02777, 0.9996, 2.606e-07, 0.02777, 0.9996, 5.889e-08, 0.02777, 0.9996, 2.606e-07, 0.02777, 0.9996, 0.0, 0.02777, 0.9999, 0.0, 0.01388, 0.9999, 2.136e-07, 0.01388, 0.9996, 2.606e-07, 0.02777, 0.9999, 0.0, 0.01388, 0.9996, 4.142e-07, 0.02777, 0.9996, 2.606e-07, 0.02777, 0.9999, 2.136e-07, 0.01388, 1.0, 2.133e-07, 1.075e-05, 1.0, 0.0, 1.071e-05, 1.0, 0.0, 5.08e-05, 1.0, 0.0, 5.08e-05, 1.0, 0.0, 1.071e-05, 1.0, 0.0, 5.08e-05, 1.0, 0.0, 1.071e-05, 1.0, 0.0, 1.071e-05, 1.0, 0.0, 5.08e-05, 1.0, 0.0, 1.071e-05, 1.0, 0.0, 1.071e-05, 0.9999, 0.0, 0.01388, -1.0, 1.823e-07, 3.911e-15, -1.0, 9.382e-08, 0.0, -1.0, 3.458e-05, -1.903e-05, -1.0, 9.382e-08, 0.0, -1.0, -3.338e-07, -4.958e-14, -1.0, 3.458e-05, -1.903e-05, -1.0, -3.338e-07, -4.958e-14, -1.0, 9.382e-08, 0.0, -1.0, -4.187e-07, 0.0, -1.0, 9.382e-08, 0.0, -1.0, 1.181e-07, 0.0, -1.0, -4.187e-07, 0.0, -1.0, 2.368e-09, 1.365e-14, -1.0, 9.138e-09, 0.0, -1.0, 9.382e-08, 0.0, -1.0, 9.138e-09, 0.0, -1.0, 1.181e-07, 0.0, -1.0, 9.382e-08, 0.0, -1.0, 1.181e-07, 0.0, -1.0, 9.138e-09, 0.0, -1.0, 9.458e-09, 0.0, -1.0, 1.59e-07, 0.0, -1.0, 1.181e-07, 0.0, -1.0, 9.458e-09, 0.0, -1.0, 1.181e-07, 0.0, -1.0, 1.59e-07, 0.0, -1.0, -6.358e-07, 0.0, -1.0, -4.187e-07, 0.0, -1.0, 1.181e-07, 0.0, -1.0, -6.358e-07, 0.0, -1.0, -6.358e-07, 0.0, -1.0, -2.904e-07, 0.0, -1.0, -4.187e-07, 0.0, -1.0, -2.904e-07, 0.0, -1.0, -2.427e-07, -6.62e-14, -1.0, -4.187e-07, 0.0, -1.0, -4.187e-07, 0.0, -1.0, -2.427e-07, -6.62e-14, -1.0, -3.338e-07, -4.958e-14, -1.0, -2.427e-07, -6.62e-14, -1.0, 3.848e-05, -0.0001546, -1.0, -3.338e-07, -4.958e-14, -1.0, -3.338e-07, -4.958e-14, -1.0, 3.848e-05, -0.0001546, -1.0, 3.458e-05, -1.903e-05, -1.0, 3.848e-05, -0.0001546, -1.0, 0.0003252, -0.0002612, -1.0, 3.458e-05, -1.903e-05, -1.0, 3.458e-05, -1.903e-05, -1.0, 0.0003252, -0.0002612, -1.0, 0.0009999, -0.000303, -1.0, 0.0003252, -0.0002612, -1.0, 0.00115, -0.0003532, -1.0, 0.0009999, -0.000303, -1.0, 9.458e-09, 0.0, -1.0, 9.138e-09, 0.0, -1.0, 0.0, 0.0, -1.0, 2.368e-09, 1.365e-14, -1.0, 3.256e-08, 1.588e-14, -1.0, 0.0, 0.0, -1.0, 0.0, 0.0, -1.0, 2.368e-09, 1.365e-14, -1.0, 0.0, 0.0, -1.0, 9.138e-09, 0.0, -1.0, 2.368e-09, 1.365e-14, -1.0, 0.0, 0.0, -1.0, 0.0, 0.0, -1.0, 9.138e-09, 0.0, -1.0, 0.0, 0.0, -1.0, 9.138e-09, 0.0, -1.0, 0.0, 0.0, -1.0, 0.0, 0.0, -1.0, 0.0, 0.0, -1.0, 0.0, 0.0, -1.0, 0.0, 0.0, -1.0, 0.0, 0.0, -1.0, 0.0, 0.0, -1.0, 0.0, 0.0, -1.0, 0.0, 0.0, -1.0, 0.0, 0.0, -1.0, 0.0, 0.0, -1.0, 0.0, 0.0, -1.0, 0.0, 0.0, -1.0, 0.0, 0.0, -1.0, 0.0, 0.0, -1.0, 0.0, 0.0, -1.0, 0.0, 0.0, -1.0, 0.0, 0.0, -1.0, 0.0, 0.0, -1.0, 0.0, 0.0, -1.0, 0.0, 0.0, -1.0, 0.0, 0.0, -0.9998, 0.0, -0.02082, -1.0, 0.0, 0.0, -0.9998, 0.0, -0.02082, -0.9998, 0.0, -0.02082, -1.0, 0.0, 0.0, -1.0, 3.256e-08, 1.588e-14, -0.9998, 0.0, -0.02082, -1.0, 3.256e-08, 1.588e-14, -0.9998, 3.971e-08, -0.02082, -0.9998, 0.0, -0.02082, -0.9998, 3.971e-08, -0.02082, -1.0, 3.256e-08, 1.588e-14, -0.9996, 1.155e-07, -0.02776, -1.0, 3.256e-08, 1.588e-14, -1.0, 1.823e-07, 3.911e-15, -0.9996, 1.155e-07, -0.02776, -1.0, 3.256e-08, 1.588e-14, -1.0, 2.368e-09, 1.365e-14, -1.0, 1.823e-07, 3.911e-15, -1.0, 2.368e-09, 1.365e-14, -1.0, 9.382e-08, 0.0, -1.0, 1.823e-07, 3.911e-15, 0.9998, 1.132e-06, 0.02082, 0.9996, 7.594e-07, 0.02776, 0.9991, 8.47e-07, 0.04163, 0.9998, 0.0, 0.02082, 0.9991, 1.123e-06, 0.04163, 0.9998, 0.0, 0.02082, 0.9991, 1.123e-06, 0.04163, 0.9991, 8.369e-07, 0.04163, 0.9998, 0.0, 0.02082, 0.9998, 0.0, 0.02082, 0.9991, 8.369e-07, 0.04163, 0.9998, 5.51e-08, 0.02082, 0.9991, 8.369e-07, 0.04163, 0.9991, 2.422e-07, 0.04163, 0.9998, 5.51e-08, 0.02082, 0.9998, 1.444e-07, 0.02082, 0.9998, 5.51e-08, 0.02082, 0.9991, 2.422e-07, 0.04163, 0.9991, 8.153e-08, 0.04163, 0.9998, 1.444e-07, 0.02082, 0.9991, 2.422e-07, 0.04163, 0.9998, 1.215e-07, 0.02082, 0.9998, 1.444e-07, 0.02082, 0.9991, 8.153e-08, 0.04163, 0.9991, -9.027e-08, 0.04163, 0.9998, 1.215e-07, 0.02082, 0.9991, 8.153e-08, 0.04163, 0.9998, 1.215e-07, 0.02082, 0.9991, -9.027e-08, 0.04163, 0.9996, 0.0, 0.02776, 0.9991, -9.027e-08, 0.04163, 0.9991, -7.782e-08, 0.04163, 0.9996, 0.0, 0.02776, 0.9996, 0.0, 0.02776, 0.9991, -7.782e-08, 0.04163, 0.9996, 7.594e-07, 0.02776, 0.9991, -7.782e-08, 0.04163, 0.9991, 2.249e-07, 0.04163, 0.9996, 7.594e-07, 0.02776, 0.9996, 7.594e-07, 0.02776, 0.9991, 2.249e-07, 0.04163, 0.9991, 8.47e-07, 0.04163, 0.9991, 8.47e-07, 0.04163, 0.9991, 2.249e-07, 0.04163, 0.9994, 3.041e-07, 0.0347, 0.9991, 2.249e-07, 0.04163, 0.9993, -1.18e-07, 0.03686, 0.9994, 3.041e-07, 0.0347, 0.9991, 2.249e-07, 0.04163, 0.9991, -7.782e-08, 0.04163, 0.9993, -1.18e-07, 0.03686, 0.9991, -7.782e-08, 0.04163, 0.9993, 8.935e-08, 0.03696, 0.9993, -1.18e-07, 0.03686, 0.9991, -7.782e-08, 0.04163, 0.9991, -9.027e-08, 0.04163, 0.9993, 8.935e-08, 0.03696, 0.9991, -9.027e-08, 0.04163, 0.9994, -1.499e-07, 0.0347, 0.9993, 8.935e-08, 0.03696, 0.9994, -1.499e-07, 0.0347, 0.9991, -9.027e-08, 0.04163, 0.9994, -8.031e-08, 0.0347, 0.9991, -9.027e-08, 0.04163, 0.9991, 8.153e-08, 0.04163, 0.9994, -8.031e-08, 0.0347, 0.9994, -8.031e-08, 0.0347, 0.9991, 8.153e-08, 0.04163, 0.9994, 4.424e-08, 0.0347, 0.9991, 8.153e-08, 0.04163, 0.9991, 2.422e-07, 0.04163, 0.9994, 4.424e-08, 0.0347, 0.9994, 4.424e-08, 0.0347, 0.9991, 2.422e-07, 0.04163, 0.9994, 1.698e-07, 0.0347, 0.9991, 2.422e-07, 0.04163, 0.9991, 8.369e-07, 0.04163, 0.9994, 1.698e-07, 0.0347, 0.9994, 1.698e-07, 0.0347, 0.9991, 8.369e-07, 0.04163, 0.9994, 6.713e-08, 0.0347, 0.9991, 8.369e-07, 0.04163, 0.9991, 1.123e-06, 0.04163, 0.9994, 6.713e-08, 0.0347, 0.0, 0.0, 1.0, 0.0, 0.0, 1.0, 0.0, 0.0, 1.0, 0.0, 0.0, 1.0, 0.0, 0.0, 1.0, 0.0, 0.0, 1.0, 0.0, 0.0, 1.0, -2.524e-07, 0.0, 1.0, 0.0, 0.0, 1.0, 0.0, 0.0, 1.0, -2.524e-07, 0.0, 1.0, -2.101e-07, 0.0, 1.0, -2.524e-07, 0.0, 1.0, -2.195e-06, 0.0, 1.0, -2.101e-07, 0.0, 1.0, -2.195e-06, 0.0, 1.0, 1.244e-05, 0.0, 1.0, -2.101e-07, 0.0, 1.0, -2.101e-07, 0.0, 1.0, 1.244e-05, 0.0, 1.0, 4.979e-07, 0.0, 1.0, 0.0, 0.0, 1.0, -2.101e-07, 0.0, 1.0, 4.979e-07, 0.0, 1.0, 0.0, 0.0, 1.0, 4.979e-07, 0.0, 1.0, 0.0, 0.0, 1.0, 6.404e-07, 0.0, 1.0, 0.0, 0.0, 1.0, 0.0, 0.0, 1.0, 6.404e-07, 0.0, 1.0, 0.0, 0.0, 1.0, 0.0, 0.0, 1.0, 0.0, 0.0, 1.0, 6.404e-07, 0.0, 1.0, 0.0, 0.0, 1.0, 1.3e-05, 0.0, 1.0, 6.404e-07, 0.0, 1.0, 0.0, 0.0, 1.0, 1.386e-05, 0.0, 1.0, 6.404e-07, 0.0, 1.0, 1.3e-05, 0.0, 1.0, 4.768e-07, 1.0, 2.384e-07, 3.718e-08, 1.0, 1.378e-07, 4.025e-07, 1.0, 2.012e-07, 3.718e-08, 1.0, 1.378e-07, -3.718e-08, 1.0, 1.006e-07, 4.025e-07, 1.0, 2.012e-07, 3.718e-08, 1.0, 1.378e-07, -4.025e-07, 1.0, 1.859e-08, -3.718e-08, 1.0, 1.006e-07, -4.025e-07, 1.0, 1.859e-08, -4.768e-07, 1.0, 0.0, -3.718e-08, 1.0, 1.006e-07, -4.768e-07, 1.0, 0.0, -4.025e-07, 1.0, 1.859e-08, -3.718e-08, 1.0, 0.0, -4.025e-07, 1.0, 1.859e-08, 0.0, 1.0, 0.0, -3.718e-08, 1.0, 0.0, -3.718e-08, 1.0, 0.0, 0.0, 1.0, 0.0, 0.0, 1.0, 0.0, 0.0, 1.0, 0.0, 0.0, 1.0, 0.0, 0.0, 1.0, 0.0, 1.0, 2.615e-05, 3.346e-05, 1.0, -5.209e-06, 4.099e-05, 1.0, 3.023e-06, 6.925e-05, 1.0, -5.209e-06, 4.099e-05, 1.0, 0.0, 3.115e-05, 1.0, 3.023e-06, 6.925e-05, 1.0, 0.0, 3.115e-05, 1.0, -5.209e-06, 4.099e-05, 1.0, -3.102e-06, 3.665e-05, 1.0, -5.209e-06, 4.099e-05, 1.0, -1.016e-05, 5.109e-05, 1.0, -3.102e-06, 3.665e-05, 1.0, -3.102e-06, 3.665e-05, 1.0, -1.016e-05, 5.109e-05, 1.0, 0.0, 3.958e-05, 1.0, -1.016e-05, 5.109e-05, 1.0, 0.0, 5.102e-05, 1.0, 0.0, 3.958e-05, 1.0, 0.0, 5.102e-05, 1.0, 0.0, 5.094e-05, 1.0, 0.0, 3.958e-05, 1.0, 0.0, 3.958e-05, 1.0, 0.0, 5.094e-05, 1.0, 0.0, 3.958e-05, 1.0, 0.0, 5.094e-05, 1.0, 9.499e-08, 5.086e-05, 1.0, 0.0, 3.958e-05, 1.0, 9.499e-08, 5.086e-05, 1.0, 0.0, 5.08e-05, 1.0, 0.0, 3.958e-05, 1.0, 0.0, 3.958e-05, 1.0, 0.0, 5.08e-05, 1.0, 0.0, 3.958e-05, 1.0, 0.0, 5.08e-05, 1.0, 0.0, 5.08e-05, 1.0, 0.0, 3.958e-05, 1.0, 0.0, 5.08e-05, 1.0, 0.0, 5.08e-05, 1.0, 0.0, 3.958e-05, 1.0, 0.0, 3.958e-05, 1.0, 0.0, 5.08e-05, 1.0, 0.0, 3.958e-05])] * 3)])
me_barn_tower001b_physics = bpy.data.meshes.new('barn_tower001b_physics')
me_barn_tower001b_physics.from_pydata([(130.0, 72.0, 320.0), (132.0, 72.0, 320.0), (130.0, 72.0, 160.0), (132.0, 72.0, 160.0), (132.0, -150.0, 160.0), (132.0, -150.0, 320.0), (130.0, -150.0, 320.0), (130.0, -150.0, 160.0), (132.0, 136.0, 320.0), (130.0, 136.0, 320.0), (132.0, 72.0, 256.0), (132.0, 136.0, 256.0), (130.0, 72.0, 256.0), (130.0, 136.0, 256.0), (130.0, 136.0, 160.0), (132.0, 136.0, 160.0), (132.0, 136.0, 320.0), (132.0, 184.6, 320.0), (130.0, 168.0, 320.0), (132.0, 184.0, 160.0), (130.0, 167.4, 160.0), (148.0, -150.0, -320.0), (148.0, 184.0, -432.0), (148.0, 185.3, -320.0), (148.0, -150.0, -432.0), (146.0, -150.0, -320.0), (146.0, -150.0, -432.0), (145.8, 166.7, -432.0), (145.8, 168.0, -320.0), (138.0, 168.0, -32.0), (140.0, 184.0, -32.0), (148.0, 185.0, -320.0), (140.0, -150.0, -32.0), (138.0, -150.0, -32.0), (145.9, -150.0, -320.0), (132.0, 184.0, 160.0), (130.0, 167.0, 160.0), (140.0, 185.0, -32.0), (140.0, 58.0, -432.0), (140.0, 170.0, -432.0), (140.0, 58.0, -448.0), (140.0, 170.0, -448.0), (148.0, 170.0, -432.0), (148.0, 58.0, -432.0), (148.0, 170.0, -448.0), (148.0, 58.0, -448.0), (140.0, -150.0, -432.0), (140.0, 58.0, -432.0), (140.0, -150.0, -576.0), (140.0, 58.0, -576.0), (148.0, 58.0, -432.0), (148.0, -150.0, -432.0), (148.0, -150.0, -576.0), (148.0, 58.0, -576.0)], [], [(0, 1, 2), (2, 1, 3), (1, 4, 3), (1, 5, 4), (1, 0, 5), (0, 6, 5), (5, 7, 4), (5, 6, 7), (6, 0, 7), (7, 0, 2), (7, 2, 3), (7, 3, 4), (8, 0, 1), (8, 9, 0), (10, 8, 1), (10, 11, 8), (1, 12, 10), (1, 0, 12), (8, 11, 9), (9, 11, 13), (9, 13, 12), (9, 12, 0), (10, 12, 13), (11, 10, 13), (14, 15, 9), (15, 16, 9), (9, 17, 18), (16, 17, 9), (14, 9, 18), (19, 14, 20), (14, 19, 15), (14, 18, 20), (18, 19, 20), (19, 18, 17), (19, 17, 15), (15, 17, 16), (21, 22, 23), (21, 24, 22), (25, 24, 21), (25, 26, 24), (22, 24, 27), (27, 24, 26), (27, 26, 28), (27, 28, 22), (23, 28, 21), (28, 25, 21), (28, 26, 25), (22, 28, 23), (29, 30, 31), (28, 29, 31), (29, 32, 30), (29, 33, 32), (29, 28, 34), (29, 34, 33), (32, 31, 30), (32, 33, 21), (21, 31, 32), (34, 28, 31), (21, 33, 34), (21, 34, 31), (35, 7, 4), (36, 7, 35), (4, 32, 35), (32, 37, 35), (36, 35, 29), (29, 35, 37), (33, 29, 37), (32, 33, 37), (29, 33, 7), (32, 7, 33), (4, 7, 32), (36, 29, 7), (38, 39, 40), (40, 39, 41), (38, 42, 39), (38, 43, 42), (41, 39, 44), (44, 39, 42), (40, 43, 38), (40, 45, 43), (40, 41, 45), (45, 41, 44), (45, 42, 43), (45, 44, 42), (46, 47, 48), (48, 47, 49), (46, 50, 47), (46, 51, 50), (46, 52, 51), (46, 48, 52), (47, 50, 49), (49, 50, 53), (51, 52, 50), (52, 53, 50), (53, 52, 49), (49, 52, 48)])
me_barn_tower001b_physics.polygons.foreach_set('use_smooth', [True] * 96)
_uv = me_barn_tower001b_physics.uv_layers.new(name='UVMap')
_uv.uv.foreach_set('vector', [0.0, 0.0, 0.0, 0.0, 0.0, 0.0, 0.0, 0.0, 0.0, 0.0, 0.0, 0.0, 0.0, 0.0, 0.0, 0.0, 0.0, 0.0, 0.0, 0.0, 0.0, 0.0, 0.0, 0.0, 0.0, 0.0, 0.0, 0.0, 0.0, 0.0, 0.0, 0.0, 0.0, 0.0, 0.0, 0.0, 0.0, 0.0, 0.0, 0.0, 0.0, 0.0, 0.0, 0.0, 0.0, 0.0, 0.0, 0.0, 0.0, 0.0, 0.0, 0.0, 0.0, 0.0, 0.0, 0.0, 0.0, 0.0, 0.0, 0.0, 0.0, 0.0, 0.0, 0.0, 0.0, 0.0, 0.0, 0.0, 0.0, 0.0, 0.0, 0.0, 0.0, 0.0, 0.0, 0.0, 0.0, 0.0, 0.0, 0.0, 0.0, 0.0, 0.0, 0.0, 0.0, 0.0, 0.0, 0.0, 0.0, 0.0, 0.0, 0.0, 0.0, 0.0, 0.0, 0.0, 0.0, 0.0, 0.0, 0.0, 0.0, 0.0, 0.0, 0.0, 0.0, 0.0, 0.0, 0.0, 0.0, 0.0, 0.0, 0.0, 0.0, 0.0, 0.0, 0.0, 0.0, 0.0, 0.0, 0.0, 0.0, 0.0, 0.0, 0.0, 0.0, 0.0, 0.0, 0.0, 0.0, 0.0, 0.0, 0.0, 0.0, 0.0, 0.0, 0.0, 0.0, 0.0, 0.0, 0.0, 0.0, 0.0, 0.0, 0.0, 0.0, 0.0, 0.0, 0.0, 0.0, 0.0, 0.0, 0.0, 0.0, 0.0, 0.0, 0.0, 0.0, 0.0, 0.0, 0.0, 0.0, 0.0, 0.0, 0.0, 0.0, 0.0, 0.0, 0.0, 0.0, 0.0, 0.0, 0.0, 0.0, 0.0, 0.0, 0.0, 0.0, 0.0, 0.0, 0.0, 0.0, 0.0, 0.0, 0.0, 0.0, 0.0, 0.0, 0.0, 0.0, 0.0, 0.0, 0.0, 0.0, 0.0, 0.0, 0.0, 0.0, 0.0, 0.0, 0.0, 0.0, 0.0, 0.0, 0.0, 0.0, 0.0, 0.0, 0.0, 0.0, 0.0, 0.0, 0.0, 0.0, 0.0, 0.0, 0.0, 0.0, 0.0, 0.0, 0.0, 0.0, 0.0, 0.0, 0.0, 0.0, 0.0, 0.0, 0.0, 0.0, 0.0, 0.0, 0.0, 0.0, 0.0, 0.0, 0.0, 0.0, 0.0, 0.0, 0.0, 0.0, 0.0, 0.0, 0.0, 0.0, 0.0, 0.0, 0.0, 0.0, 0.0, 0.0, 0.0, 0.0, 0.0, 0.0, 0.0, 0.0, 0.0, 0.0, 0.0, 0.0, 0.0, 0.0, 0.0, 0.0, 0.0, 0.0, 0.0, 0.0, 0.0, 0.0, 0.0, 0.0, 0.0, 0.0, 0.0, 0.0, 0.0, 0.0, 0.0, 0.0, 0.0, 0.0, 0.0, 0.0, 0.0, 0.0, 0.0, 0.0, 0.0, 0.0, 0.0, 0.0, 0.0, 0.0, 0.0, 0.0, 0.0, 0.0, 0.0, 0.0, 0.0, 0.0, 0.0, 0.0, 0.0, 0.0, 0.0, 0.0, 0.0, 0.0, 0.0, 0.0, 0.0, 0.0, 0.0, 0.0, 0.0, 0.0, 0.0, 0.0, 0.0, 0.0, 0.0, 0.0, 0.0, 0.0, 0.0, 0.0, 0.0, 0.0, 0.0, 0.0, 0.0, 0.0, 0.0, 0.0, 0.0, 0.0, 0.0, 0.0, 0.0, 0.0, 0.0, 0.0, 0.0, 0.0, 0.0, 0.0, 0.0, 0.0, 0.0, 0.0, 0.0, 0.0, 0.0, 0.0, 0.0, 0.0, 0.0, 0.0, 0.0, 0.0, 0.0, 0.0, 0.0, 0.0, 0.0, 0.0, 0.0, 0.0, 0.0, 0.0, 0.0, 0.0, 0.0, 0.0, 0.0, 0.0, 0.0, 0.0, 0.0, 0.0, 0.0, 0.0, 0.0, 0.0, 0.0, 0.0, 0.0, 0.0, 0.0, 0.0, 0.0, 0.0, 0.0, 0.0, 0.0, 0.0, 0.0, 0.0, 0.0, 0.0, 0.0, 0.0, 0.0, 0.0, 0.0, 0.0, 0.0, 0.0, 0.0, 0.0, 0.0, 0.0, 0.0, 0.0, 0.0, 0.0, 0.0, 0.0, 0.0, 0.0, 0.0, 0.0, 0.0, 0.0, 0.0, 0.0, 0.0, 0.0, 0.0, 0.0, 0.0, 0.0, 0.0, 0.0, 0.0, 0.0, 0.0, 0.0, 0.0, 0.0, 0.0, 0.0, 0.0, 0.0, 0.0, 0.0, 0.0, 0.0, 0.0, 0.0, 0.0, 0.0, 0.0, 0.0, 0.0, 0.0, 0.0, 0.0, 0.0, 0.0, 0.0, 0.0, 0.0, 0.0, 0.0, 0.0, 0.0, 0.0, 0.0, 0.0, 0.0, 0.0, 0.0, 0.0, 0.0, 0.0, 0.0, 0.0, 0.0, 0.0, 0.0, 0.0, 0.0, 0.0, 0.0, 0.0, 0.0, 0.0, 0.0, 0.0, 0.0, 0.0, 0.0, 0.0, 0.0, 0.0, 0.0, 0.0, 0.0, 0.0, 0.0, 0.0, 0.0, 0.0, 0.0, 0.0, 0.0, 0.0, 0.0, 0.0, 0.0, 0.0, 0.0, 0.0, 0.0, 0.0, 0.0, 0.0, 0.0, 0.0, 0.0, 0.0, 0.0, 0.0, 0.0, 0.0, 0.0, 0.0, 0.0, 0.0, 0.0, 0.0, 0.0, 0.0, 0.0, 0.0, 0.0, 0.0, 0.0, 0.0, 0.0, 0.0, 0.0, 0.0, 0.0, 0.0, 0.0, 0.0, 0.0, 0.0, 0.0, 0.0, 0.0, 0.0, 0.0, 0.0, 0.0, 0.0, 0.0, 0.0, 0.0, 0.0, 0.0, 0.0, 0.0, 0.0, 0.0, 0.0, 0.0, 0.0, 0.0, 0.0, 0.0])
me_barn_tower001b_physics.materials.append(mat_phy)
me_barn_tower001b_physics.use_remesh_fix_poles = True
me_barn_tower001b_physics.use_remesh_preserve_attributes = False
me_barn_tower001b_physics.use_mirror_vertex_groups = False
me_barn_tower001b_physics.update()
me_barn_tower001b_physics.normals_split_custom_set([tuple(v) for v in zip(*[iter([-0.004487, -0.01241, -0.9999, -0.008994, -0.006285, 0.9999, -0.01806, 0.01251, -0.9998, -0.01806, 0.01251, -0.9998, -0.008994, -0.006285, 0.9999, -0.009003, 0.02499, 0.9996, -0.008994, -0.006285, 0.9999, 0.004494, 0.006262, 1.0, -0.009003, 0.02499, 0.9996, -0.008994, -0.006285, 0.9999, 0.01799, -0.02503, 0.9995, 0.004494, 0.006262, 1.0, -0.008994, -0.006285, 0.9999, -0.004487, -0.01241, -0.9999, 0.01799, -0.02503, 0.9995, -0.004487, -0.01241, -0.9999, 0.009052, -0.01254, -0.9999, 0.01799, -0.02503, 0.9995, 0.01799, -0.02503, 0.9995, 0.00899, 0.01254, -0.9999, 0.004494, 0.006262, 1.0, 0.01799, -0.02503, 0.9995, 0.009052, -0.01254, -0.9999, 0.00899, 0.01254, -0.9999, 0.009052, -0.01254, -0.9999, -0.004487, -0.01241, -0.9999, 0.00899, 0.01254, -0.9999, 0.00899, 0.01254, -0.9999, -0.004487, -0.01241, -0.9999, -0.01806, 0.01251, -0.9998, 0.00899, 0.01254, -0.9999, -0.01806, 0.01251, -0.9998, -0.009003, 0.02499, 0.9996, 0.00899, 0.01254, -0.9999, -0.009003, 0.02499, 0.9996, 0.004494, 0.006262, 1.0, -0.01562, -0.03125, 0.9994, 0.03121, -0.06239, -0.9976, 0.06235, -0.03123, 0.9976, -0.01562, -0.03125, 0.9994, -0.03124, -0.01566, -0.9994, 0.03121, -0.06239, -0.9976, 0.01561, 0.03121, 0.9994, -0.01562, -0.03125, 0.9994, 0.06235, -0.03123, 0.9976, 0.01561, 0.03121, 0.9994, -0.06232, 0.03117, 0.9976, -0.01562, -0.03125, 0.9994, 0.06235, -0.03123, 0.9976, 0.03126, 0.0156, -0.9994, 0.01561, 0.03121, 0.9994, 0.06235, -0.03123, 0.9976, 0.03121, -0.06239, -0.9976, 0.03126, 0.0156, -0.9994, -0.01562, -0.03125, 0.9994, -0.06232, 0.03117, 0.9976, -0.03124, -0.01566, -0.9994, -0.03124, -0.01566, -0.9994, -0.06232, 0.03117, 0.9976, -0.03115, 0.06242, -0.9976, -0.03124, -0.01566, -0.9994, -0.03115, 0.06242, -0.9976, 0.03126, 0.0156, -0.9994, -0.03124, -0.01566, -0.9994, 0.03126, 0.0156, -0.9994, 0.03121, -0.06239, -0.9976, 0.01561, 0.03121, 0.9994, 0.03126, 0.0156, -0.9994, -0.03115, 0.06242, -0.9976, -0.06232, 0.03117, 0.9976, 0.01561, 0.03121, 0.9994, -0.03115, 0.06242, -0.9976, 0.03154, 0.01564, -0.9994, 0.04135, 0.006212, 0.9991, 0.124, -0.03126, -0.9918, 0.04135, 0.006212, 0.9991, 0.0411, -0.0125, 0.9991, 0.124, -0.03126, -0.9918, 0.124, -0.03126, -0.9918, -0.02567, -0.01235, 0.9996, -0.04144, -0.003968, -0.9991, 0.0411, -0.0125, 0.9991, -0.02567, -0.01235, 0.9996, 0.124, -0.03126, -0.9918, 0.03154, 0.01564, -0.9994, 0.124, -0.03126, -0.9918, -0.04144, -0.003968, -0.9991, -0.2612, 0.06574, 0.963, 0.03154, 0.01564, -0.9994, -0.04164, 0.008391, -0.9991, 0.03154, 0.01564, -0.9994, -0.2612, 0.06574, 0.963, 0.04135, 0.006212, 0.9991, 0.03154, 0.01564, -0.9994, -0.04144, -0.003968, -0.9991, -0.04164, 0.008391, -0.9991, -0.04144, -0.003968, -0.9991, -0.2612, 0.06574, 0.963, -0.04164, 0.008391, -0.9991, -0.2612, 0.06574, 0.963, -0.04144, -0.003968, -0.9991, -0.02567, -0.01235, 0.9996, -0.2612, 0.06574, 0.963, -0.02567, -0.01235, 0.9996, 0.04135, 0.006212, 0.9991, 0.04135, 0.006212, 0.9991, -0.02567, -0.01235, 0.9996, 0.0411, -0.0125, 0.9991, 0.002966, -0.01816, 0.9998, -0.0001134, 0.009688, 1.0, -0.006829, -0.02012, 0.9998, 0.002966, -0.01816, 0.9998, 0.01199, 0.0362, 0.9993, -0.0001134, 0.009688, 1.0, 0.006579, -0.01149, -0.9999, 0.01199, 0.0362, 0.9993, 0.002966, -0.01816, 0.9998, 0.006579, -0.01149, -0.9999, 0.003633, 0.008919, -1.0, 0.01199, 0.0362, 0.9993, -0.0001134, 0.009688, 1.0, 0.01199, 0.0362, 0.9993, -0.006023, 0.03623, -0.9993, -0.006023, 0.03623, -0.9993, 0.01199, 0.0362, 0.9993, 0.003633, 0.008919, -1.0, -0.006023, 0.03623, -0.9993, 0.003633, 0.008919, -1.0, -0.005636, -0.01119, -0.9999, -0.006023, 0.03623, -0.9993, -0.005636, -0.01119, -0.9999, -0.0001134, 0.009688, 1.0, -0.006829, -0.02012, 0.9998, -0.005636, -0.01119, -0.9999, 0.002966, -0.01816, 0.9998, -0.005636, -0.01119, -0.9999, 0.006579, -0.01149, -0.9999, 0.002966, -0.01816, 0.9998, -0.005636, -0.01119, -0.9999, 0.003633, 0.008919, -1.0, 0.006579, -0.01149, -0.9999, -0.0001134, 0.009688, 1.0, -0.005636, -0.01119, -0.9999, -0.006829, -0.02012, 0.9998, -0.006143, 0.02048, -0.9998, -0.00637, -0.03515, 0.9994, -0.006542, -0.02031, 0.9998, -0.006367, 0.03441, -0.9994, -0.006143, 0.02048, -0.9998, -0.006542, -0.02031, 0.9998, -0.006143, 0.02048, -0.9998, 0.003048, -0.03454, 0.9994, -0.00637, -0.03515, 0.9994, -0.006143, 0.02048, -0.9998, 0.01306, 0.02038, -0.9997, 0.003048, -0.03454, 0.9994, -0.006143, 0.02048, -0.9998, -0.006367, 0.03441, -0.9994, 0.003472, 0.03496, -0.9994, -0.006143, 0.02048, -0.9998, 0.003472, 0.03496, -0.9994, 0.01307, 0.02042, -0.9997, 0.003048, -0.03454, 0.9994, -0.006542, -0.02031, 0.9998, -0.00637, -0.03515, 0.9994, 0.003048, -0.03454, 0.9994, 0.01307, 0.02042, -0.9997, 0.01228, -0.02044, 0.9997, 0.01228, -0.02044, 0.9997, -0.006542, -0.02031, 0.9998, 0.003048, -0.03454, 0.9994, 0.003472, 0.03496, -0.9994, -0.006367, 0.03441, -0.9994, -0.006542, -0.02031, 0.9998, 0.01228, -0.02044, 0.9997, 0.01307, 0.02042, -0.9997, 0.003472, 0.03496, -0.9994, 0.01228, -0.02044, 0.9997, 0.003472, 0.03496, -0.9994, -0.006542, -0.02031, 0.9998, -0.006721, -0.0523, 0.9986, 0.006338, 0.03089, -0.9995, 0.006028, -0.05196, 0.9986, -0.006035, 0.03148, -0.9995, 0.006338, 0.03089, -0.9995, -0.006721, -0.0523, 0.9986, 0.006028, -0.05196, 0.9986, 0.005939, -0.03644, 0.9993, -0.006721, -0.0523, 0.9986, 0.005939, -0.03644, 0.9993, -0.00649, -0.02022, 0.9998, -0.006721, -0.0523, 0.9986, -0.006035, 0.03148, -0.9995, -0.006721, -0.0523, 0.9986, -0.005988, 0.0467, -0.9989, -0.005988, 0.0467, -0.9989, -0.006721, -0.0523, 0.9986, -0.00649, -0.02022, 0.9998, 0.006402, 0.06315, -0.998, -0.005988, 0.0467, -0.9989, -0.00649, -0.02022, 0.9998, 0.005939, -0.03644, 0.9993, 0.006402, 0.06315, -0.998, -0.00649, -0.02022, 0.9998, -0.005988, 0.0467, -0.9989, 0.006395, 0.06311, -0.998, 0.006338, 0.03089, -0.9995, 0.005939, -0.03644, 0.9993, 0.006338, 0.03089, -0.9995, 0.006395, 0.06311, -0.998, 0.006028, -0.05196, 0.9986, 0.006338, 0.03089, -0.9995, 0.005939, -0.03644, 0.9993, -0.006035, 0.03148, -0.9995, -0.005988, 0.0467, -0.9989, 0.006338, 0.03089, -0.9995, 0.05045, -0.7062, -0.7062, -0.06907, -0.2419, -0.9678, 0.06918, 0.2419, -0.9678, 0.06918, 0.2419, -0.9678, -0.06907, -0.2419, -0.9678, -0.05042, 0.7062, -0.7062, 0.05045, -0.7062, -0.7062, -0.0319, -0.447, 0.8939, -0.06907, -0.2419, -0.9678, 0.05045, -0.7062, -0.7062, 0.1268, -0.4435, 0.8872, -0.0319, -0.447, 0.8939, -0.05042, 0.7062, -0.7062, -0.06907, -0.2419, -0.9678, -0.1267, 0.4436, 0.8872, -0.1267, 0.4436, 0.8872, -0.06907, -0.2419, -0.9678, -0.0319, -0.447, 0.8939, 0.06918, 0.2419, -0.9678, 0.1268, -0.4435, 0.8872, 0.05045, -0.7062, -0.7062, 0.06918, 0.2419, -0.9678, 0.03196, 0.4469, 0.894, 0.1268, -0.4435, 0.8872, 0.06918, 0.2419, -0.9678, -0.05042, 0.7062, -0.7062, 0.03196, 0.4469, 0.894, 0.03196, 0.4469, 0.894, -0.05042, 0.7062, -0.7062, -0.1267, 0.4436, 0.8872, 0.03196, 0.4469, 0.894, -0.0319, -0.447, 0.8939, 0.1268, -0.4435, 0.8872, 0.03196, 0.4469, 0.894, -0.1267, 0.4436, 0.8872, -0.0319, -0.447, 0.8939, 0.07616, -0.1101, -0.991, -0.01924, -0.02775, -0.9994, 0.01923, 0.02772, -0.9994, 0.01923, 0.02772, -0.9994, -0.01924, -0.02775, -0.9994, -0.07619, 0.1102, -0.991, 0.07616, -0.1101, -0.991, -0.03835, -0.05543, 0.9977, -0.01924, -0.02775, -0.9994, 0.07616, -0.1101, -0.991, 0.03839, -0.05541, 0.9977, -0.03835, -0.05543, 0.9977, 0.07616, -0.1101, -0.991, 0.03837, 0.05537, 0.9977, 0.03839, -0.05541, 0.9977, 0.07616, -0.1101, -0.991, 0.01923, 0.02772, -0.9994, 0.03837, 0.05537, 0.9977, -0.01924, -0.02775, -0.9994, -0.03835, -0.05543, 0.9977, -0.07619, 0.1102, -0.991, -0.07619, 0.1102, -0.991, -0.03835, -0.05543, 0.9977, -0.03839, 0.05547, 0.9977, 0.03839, -0.05541, 0.9977, 0.03837, 0.05537, 0.9977, -0.03835, -0.05543, 0.9977, 0.03837, 0.05537, 0.9977, -0.03839, 0.05547, 0.9977, -0.03835, -0.05543, 0.9977, -0.03839, 0.05547, 0.9977, 0.03837, 0.05537, 0.9977, -0.07619, 0.1102, -0.991, -0.07619, 0.1102, -0.991, 0.03837, 0.05537, 0.9977, 0.01923, 0.02772, -0.9994])] * 3)])
arm_barn_tower001b_qc_skeleton = bpy.data.armatures.new('barn_tower001b.qc_skeleton')  # bones are not reproduced

# ---- objects
ob_barn_tower001b_qc_skeleton = bpy.data.objects.new('barn_tower001b.qc_skeleton', arm_barn_tower001b_qc_skeleton)
ob_barn_tower001b_reference = bpy.data.objects.new('barn_tower001b_reference', me_barn_tower001b_reference)
ob_barn_tower001b_physics = bpy.data.objects.new('barn_tower001b_physics', me_barn_tower001b_physics)

# ---- transforms, parenting, visibility, modifiers, constraints
ob_barn_tower001b_qc_skeleton.location = (0.0, 0.0, 0.0)
ob_barn_tower001b_qc_skeleton.show_in_front = True
ob_barn_tower001b_qc_skeleton.lineart.crease_threshold = 0.0
ob_barn_tower001b_reference.parent = ob_barn_tower001b_qc_skeleton
ob_barn_tower001b_reference.location = (0.0, 0.0, 0.0)
ob_barn_tower001b_reference.lineart.crease_threshold = 0.0
_vg = ob_barn_tower001b_reference.vertex_groups.new(name='static_prop')
_vg.add([0, 1, 2, 3, 4, 5, 6, 7, 8, 9, 10, 11, 12, 13, 14, 15, 16, 17, 18, 19, 20, 21, 22, 23, 24, 25, 26, 27, 28, 29, 30, 31, 32, 33, 34, 35, 36, 37, 38, 39, 40, 41, 42, 43, 44, 45, 46, 47, 48, 49, 50, 51, 52, 53, 54, 55, 56, 57, 58, 59, 60, 61, 62, 63, 64, 65, 66, 67, 68, 69, 70, 71, 72, 73, 74, 75, 76, 77, 78, 79, 80, 81, 82, 83, 84, 85, 86, 87, 88, 89, 90, 91, 92, 93, 94, 95, 96, 97, 98, 99, 100, 101, 102, 103, 104, 105, 106, 107, 108, 109, 110, 111, 112, 113, 114, 115, 116, 117, 118, 119, 120, 121, 122, 123, 124, 125, 126, 127, 128, 129, 130, 131, 132, 133, 134, 135, 136, 137, 138, 139, 140, 141, 142, 143, 144, 145, 146, 147, 148, 149, 150, 151, 152, 153, 154, 155, 156, 157, 158, 159, 160, 161, 162, 163, 164, 165, 166, 167, 168, 169, 170, 171, 172, 173, 174, 175, 176, 177, 178, 179, 180, 181, 182, 183, 184, 185, 186, 187, 188, 189, 190, 191, 192, 193, 194, 195, 196, 197, 198, 199, 200, 201, 202, 203, 204, 205, 206, 207, 208, 209, 210, 211, 212, 213, 214], 1.0, 'REPLACE')
_m = ob_barn_tower001b_reference.modifiers.new('Armature', 'ARMATURE')
_m.object = ob_barn_tower001b_qc_skeleton
ob_barn_tower001b_physics.parent = ob_barn_tower001b_qc_skeleton
ob_barn_tower001b_physics.location = (0.0, 0.0, 0.0)
ob_barn_tower001b_physics.display_type = 'SOLID'
ob_barn_tower001b_physics.show_wire = True
ob_barn_tower001b_physics.lineart.crease_threshold = 0.0
_vg = ob_barn_tower001b_physics.vertex_groups.new(name='static_prop')
_vg.add([0, 1, 2, 3, 4, 5, 6, 7, 8, 9, 10, 11, 12, 13, 14, 15, 16, 17, 18, 19, 20, 21, 22, 23, 24, 25, 26, 27, 28, 29, 30, 31, 32, 33, 34, 35, 36, 37, 38, 39, 40, 41, 42, 43, 44, 45, 46, 47, 48, 49, 50, 51, 52, 53], 1.0, 'REPLACE')
_m = ob_barn_tower001b_physics.modifiers.new('Armature', 'ARMATURE')
_m.object = ob_barn_tower001b_qc_skeleton

# ---- collection membership
scene.collection.objects.link(ob_barn_tower001b_qc_skeleton)
scene.collection.objects.link(ob_barn_tower001b_reference)
scene.collection.objects.link(ob_barn_tower001b_physics)
col_barn_tower001b.objects.link(ob_barn_tower001b_qc_skeleton)
col_barn_tower001b.objects.link(ob_barn_tower001b_reference)
col_barn_tower001b.objects.link(ob_barn_tower001b_physics)

# ---- scene / render settings (as saved in the file)
scene.frame_start = 1; scene.frame_end = 250; scene.frame_set(0)
scene.render.engine = 'BLENDER_EEVEE_NEXT'
scene.cycles.use_denoising = False
scene.cycles.samples = 128
scene.cycles.sampling_pattern = 'TABULATED_SOBOL'
scene.cycles.use_adaptive_sampling = False
scene.cycles.use_light_tree = False
scene.view_settings.view_transform = 'Filmic'
bpy.context.view_layer.update()

# ---- added for rendering (the .blend has no active camera and no usable light): camera, sun + grey world if the file has none
cam_auto = bpy.data.cameras.new('AutoCamera')
cam_auto.lens = 50.0
cam_auto.sensor_width = 36.0
cam_auto.clip_end = 15548.4
ob_auto_camera = bpy.data.objects.new('AutoCamera', cam_auto)
scene.collection.objects.link(ob_auto_camera)
ob_auto_camera.location = (1024.93, -1046.5, 580.761)
ob_auto_camera.rotation_euler = (1.09748, -7.21219e-08, 0.694738)
scene.camera = ob_auto_camera
light_auto_sun = bpy.data.lights.new('AutoSun', 'SUN')
light_auto_sun.energy = 3.0
light_auto_sun.angle = 0.0523599
ob_auto_sun = bpy.data.objects.new('AutoSun', light_auto_sun)
scene.collection.objects.link(ob_auto_sun)
ob_auto_sun.rotation_euler = (0.872665, 0.174533, 0.523599)
if scene.world is None:
    world_auto = bpy.data.worlds.new('AutoWorld')
    world_auto.color = (0.3, 0.3, 0.3)
    scene.world = world_auto
bpy.context.view_layer.update()
